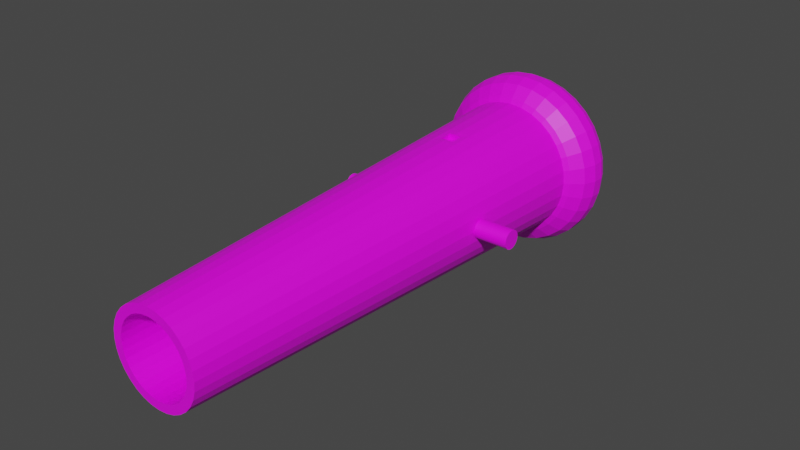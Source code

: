 # Source: Cannon.blend  (saved by Blender 3.6.11; exported with 4.5.12 LTS)
import bpy
from mathutils import Matrix  # noqa: F401  (used for matrix-valued properties, if any)

bpy.ops.wm.read_factory_settings(use_empty=True)
scene = bpy.context.scene
scene.name = 'Scene'

# ---- collections
col_collection = bpy.data.collections.new('Collection'); scene.collection.children.link(col_collection)

# ---- images (referenced by path relative to the original .blend; pixels are not part of the script)
import os
ASSET_DIR = os.environ.get("B2B_ASSET_DIR", "")  # directory of the original .blend (textures are referenced by path, not embedded)
HERE = os.path.dirname(os.path.abspath(__file__))  # packed textures are extracted next to this script under _unpacked/

def load_image(name, relpath, width, height, colorspace="sRGB"):
    """Load a texture the original file referenced (path relative to the .blend, or extracted next to this script)."""
    p = next((c for c in (os.path.join(HERE, relpath), os.path.join(ASSET_DIR, relpath)) if relpath and os.path.exists(c)), "")
    if p:
        img = bpy.data.images.load(p, check_existing=True)
        img.name = name
    else:  # same state as the original file: an image datablock whose file is absent (Cycles renders it pink)
        img = bpy.data.images.new(name, width, height)
        img.source = "FILE"
        img.filepath = "//" + (relpath or name)
    img.colorspace_settings.name = colorspace
    return img
img_cylinder_005_base_color = load_image('Cylinder.005 Base Color', 'CannonTexture.png', 1024, 1024, 'sRGB')

# ---- materials (node trees are filled in below, after node groups)
mat_material = bpy.data.materials.new('Material')
mat_material.use_transparent_shadow = False

# ---- material node trees
mat_material.use_nodes = True; mat_material.node_tree.nodes.clear()
_N = mat_material.node_tree.nodes; _L = mat_material.node_tree.links
n0 = _N.new('ShaderNodeBsdfPrincipled'); n0.name = 'Principled BSDF'; n0.location = (10, 300)
n0.distribution = 'GGX'
n0.subsurface_method = 'RANDOM_WALK_SKIN'
n0.inputs[3].default_value = 1.45
n0.inputs[27].default_value = (0.0, 0.0, 0.0, 1.0)
n0.inputs[28].default_value = 1.0
n1 = _N.new('ShaderNodeOutputMaterial'); n1.name = 'Material Output'; n1.location = (300, 300)
n2 = _N.new('ShaderNodeTexImage'); n2.name = 'Image Texture'; n2.location = (-280, 280)
n2.image = img_cylinder_005_base_color
_L.new(n0.outputs[0], n1.inputs[0])
_L.new(n2.outputs[0], n0.inputs[0])
n1.is_active_output = True

# ---- world
world_world = bpy.data.worlds.new('World'); scene.world = world_world
world_world.use_nodes = True; world_world.node_tree.nodes.clear()
_N = world_world.node_tree.nodes; _L = world_world.node_tree.links
n0 = _N.new('ShaderNodeOutputWorld'); n0.name = 'World Output'; n0.location = (300, 300)
n1 = _N.new('ShaderNodeBackground'); n1.name = 'Background'; n1.location = (10, 300)
n1.inputs[0].default_value = (0.05088, 0.05088, 0.05088, 1.0)
_L.new(n1.outputs[0], n0.inputs[0])
n0.is_active_output = True
world_world.color = (0.05088, 0.05088, 0.05088)
world_world.use_sun_shadow = False
world_world.sun_shadow_jitter_overblur = 0.0

# ---- meshes
me_cylinder_005 = bpy.data.meshes.new('Cylinder.005')
me_cylinder_005.from_pydata([(-5.113e-05, 1.161, -1.799), (-5.113e-05, 0.7904, 6.048), (0.2263, 1.138, -1.799), (0.1541, 0.7752, 6.048), (0.444, 1.072, -1.799), (0.3023, 0.7302, 6.048), (0.6446, 0.9651, -1.799), (0.4389, 0.6572, 6.048), (0.8205, 0.8208, -1.799), (0.5586, 0.5589, 6.048), (0.9648, 0.645, -1.799), (0.6569, 0.4392, 6.048), (1.072, 0.4443, -1.799), (0.7299, 0.3026, 6.048), (1.138, 0.2267, -1.799), (0.7749, 0.1544, 6.048), (1.16, 0.0002666, -1.799), (0.79, 0.0002669, 6.048), (1.138, -0.2261, -1.799), (0.7749, -0.1539, 6.048), (1.072, -0.4438, -1.799), (0.7299, -0.3021, 6.048), (0.9648, -0.6444, -1.799), (0.6569, -0.4387, 6.048), (0.8205, -0.8203, -1.799), (0.5586, -0.5584, 6.048), (0.6446, -0.9646, -1.799), (0.4389, -0.6567, 6.048), (0.444, -1.072, -1.799), (0.3023, -0.7297, 6.048), (0.2263, -1.138, -1.799), (0.1541, -0.7746, 6.048), (-5.113e-05, -1.16, -1.799), (-5.113e-05, -0.7898, 6.048), (-0.2264, -1.138, -1.799), (-0.1542, -0.7746, 6.048), (-0.4441, -1.072, -1.799), (-0.3024, -0.7297, 6.048), (-0.6447, -0.9646, -1.799), (-0.439, -0.6567, 6.048), (-0.8206, -0.8203, -1.799), (-0.5587, -0.5584, 6.048), (-0.9649, -0.6444, -1.799), (-0.657, -0.4387, 6.048), (-1.072, -0.4438, -1.799), (-0.73, -0.3021, 6.048), (-1.138, -0.2261, -1.799), (-0.775, -0.1539, 6.048), (-1.16, 0.0002666, -1.799), (-0.7901, 0.0002669, 6.048), (-1.138, 0.2267, -1.799), (-0.775, 0.1544, 6.048), (-1.072, 0.4443, -1.799), (-0.73, 0.3026, 6.048), (-0.9649, 0.645, -1.799), (-0.657, 0.4392, 6.048), (-0.8206, 0.8208, -1.799), (-0.5587, 0.5589, 6.048), (-0.6447, 0.9651, -1.799), (-0.439, 0.6572, 6.048), (-0.4441, 1.072, -1.799), (-0.3024, 0.7302, 6.048), (-0.2264, 1.138, -1.799), (-0.1542, 0.7752, 6.048), (-5.114e-05, 1.249, -1.848), (0.2436, 1.225, -1.848), (0.478, 1.154, -1.848), (0.6939, 1.039, -1.848), (0.8832, 0.8835, -1.848), (1.039, 0.6942, -1.848), (1.154, 0.4783, -1.848), (1.225, 0.244, -1.848), (1.249, 0.0002666, -1.848), (1.225, -0.2434, -1.848), (1.154, -0.4777, -1.848), (1.039, -0.6937, -1.848), (0.8832, -0.883, -1.848), (0.6939, -1.038, -1.848), (0.478, -1.154, -1.848), (0.2436, -1.225, -1.848), (-5.114e-05, -1.249, -1.848), (-0.2437, -1.225, -1.848), (-0.4781, -1.154, -1.848), (-0.694, -1.038, -1.848), (-0.8833, -0.883, -1.848), (-1.039, -0.6937, -1.848), (-1.154, -0.4777, -1.848), (-1.225, -0.2434, -1.848), (-1.249, 0.0002666, -1.848), (-1.225, 0.244, -1.848), (-1.154, 0.4783, -1.848), (-1.039, 0.6942, -1.848), (-0.8833, 0.8835, -1.848), (-0.694, 1.039, -1.848), (-0.4781, 1.154, -1.848), (-0.2437, 1.225, -1.848), (-5.113e-05, 1.442, -2.012), (0.2812, 1.414, -2.012), (0.5517, 1.332, -2.012), (0.801, 1.199, -2.012), (1.019, 1.02, -2.012), (1.199, 0.8013, -2.012), (1.332, 0.552, -2.012), (1.414, 0.2815, -2.012), (1.442, 0.0002666, -2.012), (1.414, -0.281, -2.012), (1.332, -0.5515, -2.012), (1.199, -0.8007, -2.012), (1.019, -1.019, -2.012), (0.801, -1.199, -2.012), (0.5517, -1.332, -2.012), (0.2812, -1.414, -2.012), (-5.113e-05, -1.442, -2.012), (-0.2813, -1.414, -2.012), (-0.5518, -1.332, -2.012), (-0.8011, -1.199, -2.012), (-1.02, -1.019, -2.012), (-1.199, -0.8007, -2.012), (-1.332, -0.5515, -2.012), (-1.414, -0.281, -2.012), (-1.442, 0.0002666, -2.012), (-1.414, 0.2815, -2.012), (-1.332, 0.552, -2.012), (-1.199, 0.8013, -2.012), (-1.02, 1.02, -2.012), (-0.8011, 1.199, -2.012), (-0.5518, 1.332, -2.012), (-0.2813, 1.414, -2.012), (-5.119e-05, 1.528, -2.216), (0.2979, 1.498, -2.216), (0.5844, 1.411, -2.216), (0.8485, 1.27, -2.216), (1.08, 1.08, -2.216), (1.27, 0.8488, -2.216), (1.411, 0.5847, -2.216), (1.498, 0.2982, -2.216), (1.527, 0.0002666, -2.216), (1.498, -0.2977, -2.216), (1.411, -0.5842, -2.216), (1.27, -0.8482, -2.216), (1.08, -1.08, -2.216), (0.8485, -1.27, -2.216), (0.5844, -1.411, -2.216), (0.2979, -1.498, -2.216), (-5.119e-05, -1.527, -2.216), (-0.298, -1.498, -2.216), (-0.5845, -1.411, -2.216), (-0.8486, -1.27, -2.216), (-1.08, -1.08, -2.216), (-1.27, -0.8482, -2.216), (-1.411, -0.5842, -2.216), (-1.498, -0.2977, -2.216), (-1.527, 0.0002666, -2.216), (-1.498, 0.2982, -2.216), (-1.411, 0.5847, -2.216), (-1.27, 0.8488, -2.216), (-1.08, 1.08, -2.216), (-0.8486, 1.27, -2.216), (-0.5845, 1.411, -2.216), (-0.298, 1.498, -2.216), (-5.117e-05, 1.528, -2.418), (0.2979, 1.498, -2.418), (0.5844, 1.411, -2.418), (0.8485, 1.27, -2.418), (1.08, 1.08, -2.418), (1.27, 0.8488, -2.418), (1.411, 0.5847, -2.418), (1.498, 0.2982, -2.418), (1.527, 0.0002666, -2.418), (1.498, -0.2977, -2.418), (1.411, -0.5842, -2.418), (1.27, -0.8482, -2.418), (1.08, -1.08, -2.418), (0.8485, -1.27, -2.418), (0.5844, -1.411, -2.418), (0.2979, -1.498, -2.418), (-5.117e-05, -1.527, -2.418), (-0.298, -1.498, -2.418), (-0.5845, -1.411, -2.418), (-0.8486, -1.27, -2.418), (-1.08, -1.08, -2.418), (-1.27, -0.8482, -2.418), (-1.411, -0.5842, -2.418), (-1.498, -0.2977, -2.418), (-1.527, 0.0002666, -2.418), (-1.498, 0.2982, -2.418), (-1.411, 0.5847, -2.418), (-1.27, 0.8488, -2.418), (-1.08, 1.08, -2.418), (-0.8486, 1.27, -2.418), (-0.5845, 1.411, -2.418), (-0.298, 1.498, -2.418), (-5.117e-05, 1.457, -2.585), (0.2841, 1.429, -2.585), (0.5573, 1.346, -2.585), (0.8091, 1.211, -2.585), (1.03, 1.03, -2.585), (1.211, 0.8094, -2.585), (1.345, 0.5576, -2.585), (1.428, 0.2844, -2.585), (1.456, 0.0002666, -2.585), (1.428, -0.2839, -2.585), (1.345, -0.5571, -2.585), (1.211, -0.8088, -2.585), (1.03, -1.03, -2.585), (0.8091, -1.211, -2.585), (0.5573, -1.345, -2.585), (0.2841, -1.428, -2.585), (-5.117e-05, -1.456, -2.585), (-0.2842, -1.428, -2.585), (-0.5574, -1.345, -2.585), (-0.8092, -1.211, -2.585), (-1.03, -1.03, -2.585), (-1.211, -0.8088, -2.585), (-1.346, -0.5571, -2.585), (-1.428, -0.2839, -2.585), (-1.456, 0.0002666, -2.585), (-1.428, 0.2844, -2.585), (-1.346, 0.5576, -2.585), (-1.211, 0.8094, -2.585), (-1.03, 1.03, -2.585), (-0.8092, 1.211, -2.585), (-0.5574, 1.346, -2.585), (-0.2842, 1.429, -2.585), (-5.118e-05, 1.261, -2.768), (0.246, 1.237, -2.768), (0.4826, 1.165, -2.768), (0.7006, 1.049, -2.768), (0.8918, 0.8921, -2.768), (1.049, 0.701, -2.768), (1.165, 0.4829, -2.768), (1.237, 0.2463, -2.768), (1.261, 0.0002666, -2.768), (1.237, -0.2458, -2.768), (1.165, -0.4824, -2.768), (1.049, -0.7004, -2.768), (0.8918, -0.8916, -2.768), (0.7006, -1.048, -2.768), (0.4826, -1.165, -2.768), (0.246, -1.237, -2.768), (-5.118e-05, -1.261, -2.768), (-0.2461, -1.237, -2.768), (-0.4827, -1.165, -2.768), (-0.7007, -1.048, -2.768), (-0.8919, -0.8916, -2.768), (-1.049, -0.7004, -2.768), (-1.165, -0.4824, -2.768), (-1.237, -0.2458, -2.768), (-1.261, 0.0002666, -2.768), (-1.237, 0.2463, -2.768), (-1.165, 0.4829, -2.768), (-1.049, 0.701, -2.768), (-0.8919, 0.8921, -2.768), (-0.7007, 1.049, -2.768), (-0.4827, 1.165, -2.768), (-0.2461, 1.237, -2.768), (-5.13e-05, 0.5908, -3.114), (0.1152, 0.5795, -3.114), (0.2259, 0.5459, -3.114), (0.3281, 0.4913, -3.114), (0.4175, 0.4179, -3.114), (0.491, 0.3284, -3.114), (0.5456, 0.2263, -3.114), (0.5792, 0.1155, -3.114), (0.5905, 0.0002666, -3.114), (0.5792, -0.1149, -3.114), (0.5456, -0.2257, -3.114), (0.491, -0.3278, -3.114), (0.4175, -0.4173, -3.114), (0.3281, -0.4908, -3.114), (0.2259, -0.5453, -3.114), (0.1152, -0.579, -3.114), (-5.13e-05, -0.5903, -3.114), (-0.1153, -0.579, -3.114), (-0.2261, -0.5453, -3.114), (-0.3282, -0.4908, -3.114), (-0.4176, -0.4173, -3.114), (-0.4911, -0.3278, -3.114), (-0.5457, -0.2257, -3.114), (-0.5793, -0.1149, -3.114), (-0.5906, 0.0002666, -3.114), (-0.5793, 0.1155, -3.114), (-0.5457, 0.2263, -3.114), (-0.4911, 0.3284, -3.114), (-0.4176, 0.4179, -3.114), (-0.3282, 0.4913, -3.114), (-0.2261, 0.5459, -3.114), (-0.1153, 0.5795, -3.114), (-5.134e-05, 0.3039, -3.296), (0.05918, 0.2981, -3.296), (0.1161, 0.2808, -3.296), (0.1686, 0.2527, -3.296), (0.2146, 0.215, -3.296), (0.2524, 0.169, -3.296), (0.2805, 0.1165, -3.296), (0.2977, 0.0595, -3.296), (0.3036, 0.0002666, -3.296), (0.2977, -0.05897, -3.296), (0.2805, -0.1159, -3.296), (0.2524, -0.1684, -3.296), (0.2146, -0.2144, -3.296), (0.1686, -0.2522, -3.296), (0.1161, -0.2802, -3.296), (0.05918, -0.2975, -3.296), (-5.134e-05, -0.3034, -3.296), (-0.05929, -0.2975, -3.296), (-0.1162, -0.2802, -3.296), (-0.1687, -0.2522, -3.296), (-0.2147, -0.2144, -3.296), (-0.2525, -0.1684, -3.296), (-0.2806, -0.1159, -3.296), (-0.2978, -0.05897, -3.296), (-0.3037, 0.0002666, -3.296), (-0.2978, 0.0595, -3.296), (-0.2806, 0.1165, -3.296), (-0.2525, 0.169, -3.296), (-0.2147, 0.215, -3.296), (-0.1687, 0.2527, -3.296), (-0.1162, 0.2808, -3.296), (-0.05929, 0.2981, -3.296), (-5.136e-05, 0.1817, -3.398), (0.03534, 0.1782, -3.398), (0.06936, 0.1678, -3.398), (0.1007, 0.1511, -3.398), (0.1282, 0.1285, -3.398), (0.1508, 0.101, -3.398), (0.1675, 0.06968, -3.398), (0.1778, 0.03565, -3.398), (0.1813, 0.0002666, -3.398), (0.1778, -0.03512, -3.398), (0.1675, -0.06915, -3.398), (0.1508, -0.1005, -3.398), (0.1282, -0.128, -3.398), (0.1007, -0.1505, -3.398), (0.06936, -0.1673, -3.398), (0.03534, -0.1776, -3.398), (-5.136e-05, -0.1811, -3.398), (-0.03544, -0.1776, -3.398), (-0.06946, -0.1673, -3.398), (-0.1008, -0.1505, -3.398), (-0.1283, -0.128, -3.398), (-0.1509, -0.1005, -3.398), (-0.1676, -0.06915, -3.398), (-0.178, -0.03512, -3.398), (-0.1814, 0.0002666, -3.398), (-0.178, 0.03565, -3.398), (-0.1676, 0.06968, -3.398), (-0.1509, 0.101, -3.398), (-0.1283, 0.1285, -3.398), (-0.1008, 0.1511, -3.398), (-0.06946, 0.1678, -3.398), (-0.03544, 0.1782, -3.398), (-5.132e-05, 0.1817, -3.515), (0.03534, 0.1782, -3.515), (0.06936, 0.1678, -3.515), (0.1007, 0.1511, -3.515), (0.1282, 0.1285, -3.515), (0.1508, 0.101, -3.515), (0.1675, 0.06968, -3.515), (0.1778, 0.03565, -3.515), (0.1813, 0.0002666, -3.515), (0.1778, -0.03512, -3.515), (0.1675, -0.06915, -3.515), (0.1508, -0.1005, -3.515), (0.1282, -0.128, -3.515), (0.1007, -0.1505, -3.515), (0.06936, -0.1673, -3.515), (0.03534, -0.1776, -3.515), (-5.132e-05, -0.1811, -3.515), (-0.03544, -0.1776, -3.515), (-0.06946, -0.1673, -3.515), (-0.1008, -0.1505, -3.515), (-0.1283, -0.128, -3.515), (-0.1509, -0.1005, -3.515), (-0.1676, -0.06915, -3.515), (-0.178, -0.03512, -3.515), (-0.1814, 0.0002666, -3.515), (-0.178, 0.03565, -3.515), (-0.1676, 0.06968, -3.515), (-0.1509, 0.101, -3.515), (-0.1283, 0.1285, -3.515), (-0.1008, 0.1511, -3.515), (-0.06946, 0.1678, -3.515), (-0.03544, 0.1782, -3.515), (-5.13e-05, 0.2089, -3.565), (0.04065, 0.2049, -3.565), (0.07979, 0.193, -3.565), (0.1159, 0.1737, -3.565), (0.1475, 0.1478, -3.565), (0.1734, 0.1162, -3.565), (0.1927, 0.08011, -3.565), (0.2046, 0.04097, -3.565), (0.2086, 0.0002666, -3.565), (0.2046, -0.04044, -3.565), (0.1927, -0.07958, -3.565), (0.1734, -0.1156, -3.565), (0.1475, -0.1473, -3.565), (0.1159, -0.1732, -3.565), (0.07979, -0.1925, -3.565), (0.04065, -0.2044, -3.565), (-5.13e-05, -0.2084, -3.565), (-0.04075, -0.2044, -3.565), (-0.07989, -0.1925, -3.565), (-0.116, -0.1732, -3.565), (-0.1476, -0.1473, -3.565), (-0.1735, -0.1156, -3.565), (-0.1928, -0.07958, -3.565), (-0.2047, -0.04044, -3.565), (-0.2087, 0.0002666, -3.565), (-0.2047, 0.04097, -3.565), (-0.1928, 0.08011, -3.565), (-0.1735, 0.1162, -3.565), (-0.1476, 0.1478, -3.565), (-0.116, 0.1737, -3.565), (-0.07989, 0.193, -3.565), (-0.04075, 0.2049, -3.565), (-5.128e-05, 0.2389, -3.599), (0.04651, 0.2343, -3.599), (0.09128, 0.2208, -3.599), (0.1325, 0.1987, -3.599), (0.1687, 0.169, -3.599), (0.1984, 0.1329, -3.599), (0.2204, 0.0916, -3.599), (0.234, 0.04683, -3.599), (0.2386, 0.0002666, -3.599), (0.234, -0.04629, -3.599), (0.2204, -0.09107, -3.599), (0.1984, -0.1323, -3.599), (0.1687, -0.1685, -3.599), (0.1325, -0.1982, -3.599), (0.09128, -0.2202, -3.599), (0.04651, -0.2338, -3.599), (-5.128e-05, -0.2384, -3.599), (-0.04661, -0.2338, -3.599), (-0.09138, -0.2202, -3.599), (-0.1326, -0.1982, -3.599), (-0.1688, -0.1685, -3.599), (-0.1985, -0.1323, -3.599), (-0.2205, -0.09107, -3.599), (-0.2341, -0.04629, -3.599), (-0.2387, 0.0002666, -3.599), (-0.2341, 0.04683, -3.599), (-0.2205, 0.0916, -3.599), (-0.1985, 0.1329, -3.599), (-0.1688, 0.169, -3.599), (-0.1326, 0.1987, -3.599), (-0.09138, 0.2208, -3.599), (-0.04661, 0.2343, -3.599), (-5.128e-05, 0.2389, -3.65), (0.04651, 0.2343, -3.65), (0.09128, 0.2208, -3.65), (0.1325, 0.1987, -3.65), (0.1687, 0.169, -3.65), (0.1984, 0.1329, -3.65), (0.2204, 0.0916, -3.65), (0.234, 0.04683, -3.65), (0.2386, 0.0002666, -3.65), (0.234, -0.04629, -3.65), (0.2204, -0.09107, -3.65), (0.1984, -0.1323, -3.65), (0.1687, -0.1685, -3.65), (0.1325, -0.1982, -3.65), (0.09128, -0.2202, -3.65), (0.04651, -0.2338, -3.65), (-5.128e-05, -0.2384, -3.65), (-0.04661, -0.2338, -3.65), (-0.09138, -0.2202, -3.65), (-0.1326, -0.1982, -3.65), (-0.1688, -0.1685, -3.65), (-0.1985, -0.1323, -3.65), (-0.2205, -0.09107, -3.65), (-0.2341, -0.04629, -3.65), (-0.2387, 0.0002666, -3.65), (-0.2341, 0.04683, -3.65), (-0.2205, 0.0916, -3.65), (-0.1985, 0.1329, -3.65), (-0.1688, 0.169, -3.65), (-0.1326, 0.1987, -3.65), (-0.09138, 0.2208, -3.65), (-0.04661, 0.2343, -3.65), (-5.126e-05, 0.1573, -3.684), (0.03059, 0.1543, -3.684), (0.06005, 0.1454, -3.684), (0.08721, 0.1309, -3.684), (0.111, 0.1113, -3.684), (0.1305, 0.08752, -3.684), (0.1451, 0.06037, -3.684), (0.154, 0.03091, -3.684), (0.157, 0.0002666, -3.684), (0.154, -0.03037, -3.684), (0.1451, -0.05984, -3.684), (0.1305, -0.08699, -3.684), (0.111, -0.1108, -3.684), (0.08721, -0.1303, -3.684), (0.06005, -0.1448, -3.684), (0.03059, -0.1538, -3.684), (-5.126e-05, -0.1568, -3.684), (-0.03069, -0.1538, -3.684), (-0.06015, -0.1448, -3.684), (-0.08731, -0.1303, -3.684), (-0.1111, -0.1108, -3.684), (-0.1306, -0.08699, -3.684), (-0.1452, -0.05984, -3.684), (-0.1541, -0.03037, -3.684), (-0.1571, 0.0002666, -3.684), (-0.1541, 0.03091, -3.684), (-0.1452, 0.06037, -3.684), (-0.1306, 0.08752, -3.684), (-0.1111, 0.1113, -3.684), (-0.08731, 0.1309, -3.684), (-0.06015, 0.1454, -3.684), (-0.03069, 0.1543, -3.684), (-5.127e-05, 0.0966, -3.701), (0.01874, 0.09475, -3.701), (0.03681, 0.08927, -3.701), (0.05347, 0.08036, -3.701), (0.06807, 0.06838, -3.701), (0.08005, 0.05379, -3.701), (0.08895, 0.03713, -3.701), (0.09443, 0.01906, -3.701), (0.09628, 0.0002666, -3.701), (0.09443, -0.01853, -3.701), (0.08895, -0.0366, -3.701), (0.08005, -0.05325, -3.701), (0.06807, -0.06785, -3.701), (0.05347, -0.07983, -3.701), (0.03681, -0.08873, -3.701), (0.01874, -0.09421, -3.701), (-5.127e-05, -0.09607, -3.701), (-0.01884, -0.09421, -3.701), (-0.03692, -0.08873, -3.701), (-0.05357, -0.07983, -3.701), (-0.06817, -0.06785, -3.701), (-0.08015, -0.05325, -3.701), (-0.08905, -0.0366, -3.701), (-0.09453, -0.01853, -3.701), (-0.09638, 0.0002666, -3.701), (-0.09453, 0.01906, -3.701), (-0.08905, 0.03713, -3.701), (-0.08015, 0.05379, -3.701), (-0.06817, 0.06838, -3.701), (-0.05357, 0.08036, -3.701), (-0.03692, 0.08927, -3.701), (-0.01884, 0.09475, -3.701), (-5.128e-05, 0.05171, -3.735), (0.009984, 0.05072, -3.735), (0.01963, 0.04779, -3.735), (0.02853, 0.04304, -3.735), (0.03632, 0.03664, -3.735), (0.04272, 0.02885, -3.735), (0.04747, 0.01995, -3.735), (0.0504, 0.0103, -3.735), (0.05139, 0.0002666, -3.735), (0.0504, -0.009769, -3.735), (0.04747, -0.01942, -3.735), (0.04272, -0.02831, -3.735), (0.03632, -0.03611, -3.735), (0.02853, -0.04251, -3.735), (0.01963, -0.04726, -3.735), (0.009984, -0.05019, -3.735), (-5.128e-05, -0.05117, -3.735), (-0.01009, -0.05019, -3.735), (-0.01974, -0.04726, -3.735), (-0.02863, -0.04251, -3.735), (-0.03643, -0.03611, -3.735), (-0.04282, -0.02831, -3.735), (-0.04758, -0.01942, -3.735), (-0.0505, -0.009769, -3.735), (-0.05149, 0.0002666, -3.735), (-0.0505, 0.0103, -3.735), (-0.04758, 0.01995, -3.735), (-0.04282, 0.02885, -3.735), (-0.03643, 0.03664, -3.735), (-0.02863, 0.04304, -3.735), (-0.01974, 0.04779, -3.735), (-0.01009, 0.05072, -3.735), (0.1251, 0.6294, 6.048), (-5.113e-05, 0.6417, 6.048), (0.2454, 0.5929, 6.048), (0.3563, 0.5336, 6.048), (0.4535, 0.4539, 6.048), (0.5333, 0.3566, 6.048), (0.5926, 0.2457, 6.048), (0.6291, 0.1254, 6.048), (0.6414, 0.0002669, 6.048), (0.6291, -0.1249, 6.048), (0.5926, -0.2452, 6.048), (0.5333, -0.3561, 6.048), (0.4535, -0.4533, 6.048), (0.3563, -0.5331, 6.048), (0.2454, -0.5924, 6.048), (0.1251, -0.6289, 6.048), (-5.113e-05, -0.6412, 6.048), (-0.1252, -0.6289, 6.048), (-0.2455, -0.5924, 6.048), (-0.3564, -0.5331, 6.048), (-0.4536, -0.4533, 6.048), (-0.5334, -0.3561, 6.048), (-0.5927, -0.2452, 6.048), (-0.6292, -0.1249, 6.048), (-0.6415, 0.0002669, 6.048), (-0.6292, 0.1254, 6.048), (-0.5927, 0.2457, 6.048), (-0.5334, 0.3566, 6.048), (-0.4536, 0.4539, 6.048), (-0.3564, 0.5336, 6.048), (-0.2455, 0.5929, 6.048), (-0.1252, 0.6294, 6.048), (0.1251, 0.6294, -2.013), (-5.11e-05, 0.6417, -2.013), (0.2454, 0.5929, -2.013), (0.3563, 0.5336, -2.013), (0.4535, 0.4539, -2.013), (0.5333, 0.3566, -2.013), (0.5926, 0.2457, -2.013), (0.6291, 0.1254, -2.013), (0.6414, 0.0002665, -2.013), (0.6291, -0.1249, -2.013), (0.5926, -0.2452, -2.013), (0.5333, -0.3561, -2.013), (0.4535, -0.4533, -2.013), (0.3563, -0.5331, -2.013), (0.2454, -0.5924, -2.013), (0.1251, -0.6289, -2.013), (-5.11e-05, -0.6412, -2.013), (-0.1252, -0.6289, -2.013), (-0.2455, -0.5924, -2.013), (-0.3564, -0.5331, -2.013), (-0.4536, -0.4533, -2.013), (-0.5334, -0.3561, -2.013), (-0.5927, -0.2452, -2.013), (-0.6292, -0.1249, -2.013), (-0.6415, 0.0002665, -2.013), (-0.6292, 0.1254, -2.013), (-0.5927, 0.2457, -2.013), (-0.5334, 0.3566, -2.013), (-0.4536, 0.4539, -2.013), (-0.3564, 0.5336, -2.013), (-0.2455, 0.5929, -2.013), (-0.1252, 0.6294, -2.013), (-5.113e-05, 1.072, 0.07241), (0.2091, 1.052, 0.07241), (0.4102, 0.9907, 0.07241), (0.5956, 0.8917, 0.07241), (0.758, 0.7583, 0.07241), (0.8914, 0.5959, 0.07241), (0.9904, 0.4105, 0.07241), (1.051, 0.2094, 0.07241), (1.072, 0.0002667, 0.07241), (1.051, -0.2089, 0.07241), (0.9904, -0.41, 0.07241), (0.8914, -0.5954, 0.07241), (0.758, -0.7578, 0.07241), (0.5956, -0.8911, 0.07241), (0.4102, -0.9902, 0.07241), (0.2091, -1.051, 0.07241), (-5.113e-05, -1.072, 0.07241), (-0.2092, -1.051, 0.07241), (-0.4103, -0.9902, 0.07241), (-0.5957, -0.8911, 0.07241), (-0.7581, -0.7578, 0.07241), (-0.8915, -0.5954, 0.07241), (-0.9905, -0.41, 0.07241), (-1.052, -0.2089, 0.07241), (-1.072, 0.0002667, 0.07241), (-1.052, 0.2094, 0.07241), (-0.9905, 0.4105, 0.07241), (-0.8915, 0.5959, 0.07241), (-0.7581, 0.7583, 0.07241), (-0.5957, 0.8917, 0.07241), (-0.4103, 0.9907, 0.07241), (-0.2092, 1.052, 0.07241), (0.213, 1.071, -0.3493), (0.4178, 1.009, -0.3493), (0.6066, 0.9082, -0.3493), (0.7721, 0.7724, -0.3493), (0.9079, 0.6069, -0.3493), (1.009, 0.4182, -0.3493), (1.071, 0.2133, -0.3493), (1.092, 0.0002667, -0.3493), (1.071, -0.2128, -0.3493), (1.009, -0.4176, -0.3493), (0.9079, -0.6064, -0.3493), (0.7721, -0.7719, -0.3493), (0.6066, -0.9077, -0.3493), (0.4178, -1.009, -0.3493), (0.213, -1.071, -0.3493), (-5.113e-05, -1.092, -0.3493), (-0.2131, -1.071, -0.3493), (-0.4179, -1.009, -0.3493), (-0.6067, -0.9077, -0.3493), (-0.7722, -0.7719, -0.3493), (-0.908, -0.6064, -0.3493), (-1.009, -0.4176, -0.3493), (-1.071, -0.2128, -0.3493), (-1.092, 0.0002667, -0.3493), (-1.071, 0.2133, -0.3493), (-1.009, 0.4182, -0.3493), (-0.908, 0.6069, -0.3493), (-0.7722, 0.7724, -0.3493), (-0.6067, 0.9082, -0.3493), (-0.4179, 1.009, -0.3493), (-0.2131, 1.071, -0.3493), (-5.113e-05, 1.092, -0.3493), (-5.113e-05, 1.081, -0.253), (-5.113e-05, 1.071, -0.02394), (-0.1136, 1.059, -0.02394), (0.1135, 1.059, -0.02394), (0.1156, 1.07, -0.253), (-0.1158, 1.07, -0.253), (-5.113e-05, 0.9927, -0.253), (-5.113e-05, 0.9818, -0.02394), (-0.1136, 0.9707, -0.02394), (0.1135, 0.9707, -0.02394), (0.1156, 0.9813, -0.253), (-0.1158, 0.9813, -0.253), (-1.62, 0.0002666, 0.2844), (-1.025, 0.0002667, 0.2844), (-1.62, -0.03103, 0.2875), (-1.025, -0.03103, 0.2875), (-1.62, -0.06113, 0.2966), (-1.025, -0.06113, 0.2966), (-1.62, -0.08887, 0.3114), (-1.025, -0.08887, 0.3114), (-1.62, -0.1132, 0.3314), (-1.025, -0.1132, 0.3314), (-1.62, -0.1331, 0.3557), (-1.025, -0.1331, 0.3557), (-1.62, -0.148, 0.3834), (-1.025, -0.148, 0.3834), (-1.62, -0.1571, 0.4135), (-1.025, -0.1571, 0.4135), (-1.62, -0.1602, 0.4448), (-1.025, -0.1602, 0.4448), (-1.62, -0.1571, 0.4761), (-1.025, -0.1571, 0.4761), (-1.62, -0.148, 0.5062), (-1.025, -0.148, 0.5062), (-1.62, -0.1331, 0.534), (-1.025, -0.1331, 0.534), (-1.62, -0.1132, 0.5583), (-1.025, -0.1132, 0.5583), (-1.62, -0.08887, 0.5782), (-1.025, -0.08887, 0.5782), (-1.62, -0.06113, 0.5931), (-1.025, -0.06113, 0.5931), (-1.62, -0.03103, 0.6022), (-1.025, -0.03103, 0.6022), (-1.62, 0.0002666, 0.6053), (-1.025, 0.0002667, 0.6053), (-1.62, 0.03157, 0.6022), (-1.025, 0.03157, 0.6022), (-1.62, 0.06166, 0.5931), (-1.025, 0.06166, 0.5931), (-1.62, 0.0894, 0.5782), (-1.025, 0.0894, 0.5782), (-1.62, 0.1137, 0.5583), (-1.025, 0.1137, 0.5583), (-1.62, 0.1337, 0.534), (-1.025, 0.1337, 0.534), (-1.62, 0.1485, 0.5062), (-1.025, 0.1485, 0.5062), (-1.62, 0.1576, 0.4761), (-1.025, 0.1576, 0.4761), (-1.62, 0.1607, 0.4448), (-1.025, 0.1607, 0.4448), (-1.62, 0.1576, 0.4135), (-1.025, 0.1576, 0.4135), (-1.62, 0.1485, 0.3834), (-1.025, 0.1485, 0.3834), (-1.62, 0.1337, 0.3557), (-1.025, 0.1337, 0.3557), (-1.62, 0.1137, 0.3314), (-1.025, 0.1137, 0.3314), (-1.62, 0.0894, 0.3114), (-1.025, 0.0894, 0.3114), (-1.62, 0.06166, 0.2966), (-1.025, 0.06166, 0.2966), (-1.62, 0.03157, 0.2875), (-1.025, 0.03157, 0.2875), (1.047, 0.0002666, 0.2844), (1.642, 0.0002667, 0.2844), (1.047, -0.03103, 0.2875), (1.642, -0.03103, 0.2875), (1.047, -0.06113, 0.2966), (1.642, -0.06113, 0.2966), (1.047, -0.08887, 0.3114), (1.642, -0.08887, 0.3114), (1.047, -0.1132, 0.3314), (1.642, -0.1132, 0.3314), (1.047, -0.1331, 0.3557), (1.642, -0.1331, 0.3557), (1.047, -0.148, 0.3834), (1.642, -0.148, 0.3834), (1.047, -0.1571, 0.4135), (1.642, -0.1571, 0.4135), (1.047, -0.1602, 0.4448), (1.642, -0.1602, 0.4448), (1.047, -0.1571, 0.4761), (1.642, -0.1571, 0.4761), (1.047, -0.148, 0.5062), (1.642, -0.148, 0.5062), (1.047, -0.1331, 0.534), (1.642, -0.1331, 0.534), (1.047, -0.1132, 0.5583), (1.642, -0.1132, 0.5583), (1.047, -0.08887, 0.5782), (1.642, -0.08887, 0.5782), (1.047, -0.06113, 0.5931), (1.642, -0.06113, 0.5931), (1.047, -0.03103, 0.6022), (1.642, -0.03103, 0.6022), (1.047, 0.0002666, 0.6053), (1.642, 0.0002667, 0.6053), (1.047, 0.03157, 0.6022), (1.642, 0.03157, 0.6022), (1.047, 0.06166, 0.5931), (1.642, 0.06166, 0.5931), (1.047, 0.0894, 0.5782), (1.642, 0.0894, 0.5782), (1.047, 0.1137, 0.5583), (1.642, 0.1137, 0.5583), (1.047, 0.1337, 0.534), (1.642, 0.1337, 0.534), (1.047, 0.1485, 0.5062), (1.642, 0.1485, 0.5062), (1.047, 0.1576, 0.4761), (1.642, 0.1576, 0.4761), (1.047, 0.1607, 0.4448), (1.642, 0.1607, 0.4448), (1.047, 0.1576, 0.4135), (1.642, 0.1576, 0.4135), (1.047, 0.1485, 0.3834), (1.642, 0.1485, 0.3834), (1.047, 0.1337, 0.3557), (1.642, 0.1337, 0.3557), (1.047, 0.1137, 0.3314), (1.642, 0.1137, 0.3314), (1.047, 0.0894, 0.3114), (1.642, 0.0894, 0.3114), (1.047, 0.06166, 0.2966), (1.642, 0.06166, 0.2966), (1.047, 0.03157, 0.2875), (1.642, 0.03157, 0.2875)], [], [(640, 1, 3, 641), (641, 3, 5, 642), (642, 5, 7, 643), (643, 7, 9, 644), (644, 9, 11, 645), (645, 11, 13, 646), (646, 13, 15, 647), (647, 15, 17, 648), (648, 17, 19, 649), (649, 19, 21, 650), (650, 21, 23, 651), (651, 23, 25, 652), (652, 25, 27, 653), (653, 27, 29, 654), (654, 29, 31, 655), (655, 31, 33, 656), (656, 33, 35, 657), (657, 35, 37, 658), (658, 37, 39, 659), (659, 39, 41, 660), (660, 41, 43, 661), (661, 43, 45, 662), (662, 45, 47, 663), (663, 47, 49, 664), (664, 49, 51, 665), (665, 51, 53, 666), (666, 53, 55, 667), (667, 55, 57, 668), (668, 57, 59, 669), (669, 59, 61, 670), (15, 13, 582, 583), (670, 61, 63, 671), (671, 63, 1, 640), (18, 20, 74, 73), (76, 77, 109, 108), (36, 38, 83, 82), (54, 56, 92, 91), (10, 12, 70, 69), (28, 30, 79, 78), (46, 48, 88, 87), (2, 4, 66, 65), (20, 22, 75, 74), (38, 40, 84, 83), (56, 58, 93, 92), (12, 14, 71, 70), (30, 32, 80, 79), (48, 50, 89, 88), (4, 6, 67, 66), (22, 24, 76, 75), (40, 42, 85, 84), (58, 60, 94, 93), (14, 16, 72, 71), (32, 34, 81, 80), (50, 52, 90, 89), (6, 8, 68, 67), (24, 26, 77, 76), (42, 44, 86, 85), (60, 62, 95, 94), (16, 18, 73, 72), (34, 36, 82, 81), (52, 54, 91, 90), (8, 10, 69, 68), (26, 28, 78, 77), (44, 46, 87, 86), (0, 2, 65, 64), (62, 0, 64, 95), (111, 112, 144, 143), (90, 91, 123, 122), (77, 78, 110, 109), (64, 65, 97, 96), (91, 92, 124, 123), (78, 79, 111, 110), (65, 66, 98, 97), (92, 93, 125, 124), (79, 80, 112, 111), (66, 67, 99, 98), (93, 94, 126, 125), (80, 81, 113, 112), (67, 68, 100, 99), (94, 95, 127, 126), (81, 82, 114, 113), (68, 69, 101, 100), (95, 64, 96, 127), (82, 83, 115, 114), (69, 70, 102, 101), (83, 84, 116, 115), (70, 71, 103, 102), (84, 85, 117, 116), (71, 72, 104, 103), (85, 86, 118, 117), (72, 73, 105, 104), (86, 87, 119, 118), (73, 74, 106, 105), (87, 88, 120, 119), (74, 75, 107, 106), (88, 89, 121, 120), (75, 76, 108, 107), (89, 90, 122, 121), (146, 147, 179, 178), (98, 99, 131, 130), (125, 126, 158, 157), (112, 113, 145, 144), (99, 100, 132, 131), (126, 127, 159, 158), (113, 114, 146, 145), (100, 101, 133, 132), (127, 96, 128, 159), (114, 115, 147, 146), (101, 102, 134, 133), (115, 116, 148, 147), (102, 103, 135, 134), (116, 117, 149, 148), (103, 104, 136, 135), (117, 118, 150, 149), (104, 105, 137, 136), (118, 119, 151, 150), (105, 106, 138, 137), (119, 120, 152, 151), (106, 107, 139, 138), (120, 121, 153, 152), (107, 108, 140, 139), (121, 122, 154, 153), (108, 109, 141, 140), (122, 123, 155, 154), (109, 110, 142, 141), (96, 97, 129, 128), (123, 124, 156, 155), (110, 111, 143, 142), (97, 98, 130, 129), (124, 125, 157, 156), (166, 167, 199, 198), (133, 134, 166, 165), (147, 148, 180, 179), (134, 135, 167, 166), (148, 149, 181, 180), (135, 136, 168, 167), (149, 150, 182, 181), (136, 137, 169, 168), (150, 151, 183, 182), (137, 138, 170, 169), (151, 152, 184, 183), (138, 139, 171, 170), (152, 153, 185, 184), (139, 140, 172, 171), (153, 154, 186, 185), (140, 141, 173, 172), (154, 155, 187, 186), (141, 142, 174, 173), (128, 129, 161, 160), (155, 156, 188, 187), (142, 143, 175, 174), (129, 130, 162, 161), (156, 157, 189, 188), (143, 144, 176, 175), (130, 131, 163, 162), (157, 158, 190, 189), (144, 145, 177, 176), (131, 132, 164, 163), (158, 159, 191, 190), (145, 146, 178, 177), (132, 133, 165, 164), (159, 128, 160, 191), (201, 202, 234, 233), (180, 181, 213, 212), (167, 168, 200, 199), (181, 182, 214, 213), (168, 169, 201, 200), (182, 183, 215, 214), (169, 170, 202, 201), (183, 184, 216, 215), (170, 171, 203, 202), (184, 185, 217, 216), (171, 172, 204, 203), (185, 186, 218, 217), (172, 173, 205, 204), (186, 187, 219, 218), (173, 174, 206, 205), (160, 161, 193, 192), (187, 188, 220, 219), (174, 175, 207, 206), (161, 162, 194, 193), (188, 189, 221, 220), (175, 176, 208, 207), (162, 163, 195, 194), (189, 190, 222, 221), (176, 177, 209, 208), (163, 164, 196, 195), (190, 191, 223, 222), (177, 178, 210, 209), (164, 165, 197, 196), (191, 160, 192, 223), (178, 179, 211, 210), (165, 166, 198, 197), (179, 180, 212, 211), (236, 237, 269, 268), (215, 216, 248, 247), (202, 203, 235, 234), (216, 217, 249, 248), (203, 204, 236, 235), (217, 218, 250, 249), (204, 205, 237, 236), (218, 219, 251, 250), (205, 206, 238, 237), (192, 193, 225, 224), (219, 220, 252, 251), (206, 207, 239, 238), (193, 194, 226, 225), (220, 221, 253, 252), (207, 208, 240, 239), (194, 195, 227, 226), (221, 222, 254, 253), (208, 209, 241, 240), (195, 196, 228, 227), (222, 223, 255, 254), (209, 210, 242, 241), (196, 197, 229, 228), (223, 192, 224, 255), (210, 211, 243, 242), (197, 198, 230, 229), (211, 212, 244, 243), (198, 199, 231, 230), (212, 213, 245, 244), (199, 200, 232, 231), (213, 214, 246, 245), (200, 201, 233, 232), (214, 215, 247, 246), (271, 272, 304, 303), (250, 251, 283, 282), (237, 238, 270, 269), (224, 225, 257, 256), (251, 252, 284, 283), (238, 239, 271, 270), (225, 226, 258, 257), (252, 253, 285, 284), (239, 240, 272, 271), (226, 227, 259, 258), (253, 254, 286, 285), (240, 241, 273, 272), (227, 228, 260, 259), (254, 255, 287, 286), (241, 242, 274, 273), (228, 229, 261, 260), (255, 224, 256, 287), (242, 243, 275, 274), (229, 230, 262, 261), (243, 244, 276, 275), (230, 231, 263, 262), (244, 245, 277, 276), (231, 232, 264, 263), (245, 246, 278, 277), (232, 233, 265, 264), (246, 247, 279, 278), (233, 234, 266, 265), (247, 248, 280, 279), (234, 235, 267, 266), (248, 249, 281, 280), (235, 236, 268, 267), (249, 250, 282, 281), (293, 294, 326, 325), (258, 259, 291, 290), (285, 286, 318, 317), (272, 273, 305, 304), (259, 260, 292, 291), (286, 287, 319, 318), (273, 274, 306, 305), (260, 261, 293, 292), (287, 256, 288, 319), (274, 275, 307, 306), (261, 262, 294, 293), (275, 276, 308, 307), (262, 263, 295, 294), (276, 277, 309, 308), (263, 264, 296, 295), (277, 278, 310, 309), (264, 265, 297, 296), (278, 279, 311, 310), (265, 266, 298, 297), (279, 280, 312, 311), (266, 267, 299, 298), (280, 281, 313, 312), (267, 268, 300, 299), (281, 282, 314, 313), (268, 269, 301, 300), (282, 283, 315, 314), (269, 270, 302, 301), (256, 257, 289, 288), (283, 284, 316, 315), (270, 271, 303, 302), (257, 258, 290, 289), (284, 285, 317, 316), (328, 329, 361, 360), (307, 308, 340, 339), (294, 295, 327, 326), (308, 309, 341, 340), (295, 296, 328, 327), (309, 310, 342, 341), (296, 297, 329, 328), (310, 311, 343, 342), (297, 298, 330, 329), (311, 312, 344, 343), (298, 299, 331, 330), (312, 313, 345, 344), (299, 300, 332, 331), (313, 314, 346, 345), (300, 301, 333, 332), (314, 315, 347, 346), (301, 302, 334, 333), (288, 289, 321, 320), (315, 316, 348, 347), (302, 303, 335, 334), (289, 290, 322, 321), (316, 317, 349, 348), (303, 304, 336, 335), (290, 291, 323, 322), (317, 318, 350, 349), (304, 305, 337, 336), (291, 292, 324, 323), (318, 319, 351, 350), (305, 306, 338, 337), (292, 293, 325, 324), (319, 288, 320, 351), (306, 307, 339, 338), (359, 360, 392, 391), (342, 343, 375, 374), (329, 330, 362, 361), (343, 344, 376, 375), (330, 331, 363, 362), (344, 345, 377, 376), (331, 332, 364, 363), (345, 346, 378, 377), (332, 333, 365, 364), (346, 347, 379, 378), (333, 334, 366, 365), (320, 321, 353, 352), (347, 348, 380, 379), (334, 335, 367, 366), (321, 322, 354, 353), (348, 349, 381, 380), (335, 336, 368, 367), (322, 323, 355, 354), (349, 350, 382, 381), (336, 337, 369, 368), (323, 324, 356, 355), (350, 351, 383, 382), (337, 338, 370, 369), (324, 325, 357, 356), (351, 320, 352, 383), (338, 339, 371, 370), (325, 326, 358, 357), (339, 340, 372, 371), (326, 327, 359, 358), (340, 341, 373, 372), (327, 328, 360, 359), (341, 342, 374, 373), (394, 395, 427, 426), (373, 374, 406, 405), (360, 361, 393, 392), (374, 375, 407, 406), (361, 362, 394, 393), (375, 376, 408, 407), (362, 363, 395, 394), (376, 377, 409, 408), (363, 364, 396, 395), (377, 378, 410, 409), (364, 365, 397, 396), (378, 379, 411, 410), (365, 366, 398, 397), (352, 353, 385, 384), (379, 380, 412, 411), (366, 367, 399, 398), (353, 354, 386, 385), (380, 381, 413, 412), (367, 368, 400, 399), (354, 355, 387, 386), (381, 382, 414, 413), (368, 369, 401, 400), (355, 356, 388, 387), (382, 383, 415, 414), (369, 370, 402, 401), (356, 357, 389, 388), (383, 352, 384, 415), (370, 371, 403, 402), (357, 358, 390, 389), (371, 372, 404, 403), (358, 359, 391, 390), (372, 373, 405, 404), (429, 430, 462, 461), (408, 409, 441, 440), (395, 396, 428, 427), (409, 410, 442, 441), (396, 397, 429, 428), (410, 411, 443, 442), (397, 398, 430, 429), (384, 385, 417, 416), (411, 412, 444, 443), (398, 399, 431, 430), (385, 386, 418, 417), (412, 413, 445, 444), (399, 400, 432, 431), (386, 387, 419, 418), (413, 414, 446, 445), (400, 401, 433, 432), (387, 388, 420, 419), (414, 415, 447, 446), (401, 402, 434, 433), (388, 389, 421, 420), (415, 384, 416, 447), (402, 403, 435, 434), (389, 390, 422, 421), (403, 404, 436, 435), (390, 391, 423, 422), (404, 405, 437, 436), (391, 392, 424, 423), (405, 406, 438, 437), (392, 393, 425, 424), (406, 407, 439, 438), (393, 394, 426, 425), (407, 408, 440, 439), (464, 465, 497, 496), (416, 417, 449, 448), (443, 444, 476, 475), (430, 431, 463, 462), (417, 418, 450, 449), (444, 445, 477, 476), (431, 432, 464, 463), (418, 419, 451, 450), (445, 446, 478, 477), (432, 433, 465, 464), (419, 420, 452, 451), (446, 447, 479, 478), (433, 434, 466, 465), (420, 421, 453, 452), (447, 416, 448, 479), (434, 435, 467, 466), (421, 422, 454, 453), (435, 436, 468, 467), (422, 423, 455, 454), (436, 437, 469, 468), (423, 424, 456, 455), (437, 438, 470, 469), (424, 425, 457, 456), (438, 439, 471, 470), (425, 426, 458, 457), (439, 440, 472, 471), (426, 427, 459, 458), (440, 441, 473, 472), (427, 428, 460, 459), (441, 442, 474, 473), (428, 429, 461, 460), (442, 443, 475, 474), (496, 497, 529, 528), (451, 452, 484, 483), (478, 479, 511, 510), (465, 466, 498, 497), (452, 453, 485, 484), (479, 448, 480, 511), (466, 467, 499, 498), (453, 454, 486, 485), (467, 468, 500, 499), (454, 455, 487, 486), (468, 469, 501, 500), (455, 456, 488, 487), (469, 470, 502, 501), (456, 457, 489, 488), (470, 471, 503, 502), (457, 458, 490, 489), (471, 472, 504, 503), (458, 459, 491, 490), (472, 473, 505, 504), (459, 460, 492, 491), (473, 474, 506, 505), (460, 461, 493, 492), (474, 475, 507, 506), (461, 462, 494, 493), (448, 449, 481, 480), (475, 476, 508, 507), (462, 463, 495, 494), (449, 450, 482, 481), (476, 477, 509, 508), (463, 464, 496, 495), (450, 451, 483, 482), (477, 478, 510, 509), (531, 532, 564, 563), (483, 484, 516, 515), (510, 511, 543, 542), (497, 498, 530, 529), (484, 485, 517, 516), (511, 480, 512, 543), (498, 499, 531, 530), (485, 486, 518, 517), (499, 500, 532, 531), (486, 487, 519, 518), (500, 501, 533, 532), (487, 488, 520, 519), (501, 502, 534, 533), (488, 489, 521, 520), (502, 503, 535, 534), (489, 490, 522, 521), (503, 504, 536, 535), (490, 491, 523, 522), (504, 505, 537, 536), (491, 492, 524, 523), (505, 506, 538, 537), (492, 493, 525, 524), (506, 507, 539, 538), (493, 494, 526, 525), (480, 481, 513, 512), (507, 508, 540, 539), (494, 495, 527, 526), (481, 482, 514, 513), (508, 509, 541, 540), (495, 496, 528, 527), (482, 483, 515, 514), (509, 510, 542, 541), (544, 545, 546, 547, 548, 549, 550, 551, 552, 553, 554, 555, 556, 557, 558, 559, 560, 561, 562, 563, 564, 565, 566, 567, 568, 569, 570, 571, 572, 573, 574, 575), (518, 519, 551, 550), (532, 533, 565, 564), (519, 520, 552, 551), (533, 534, 566, 565), (520, 521, 553, 552), (534, 535, 567, 566), (521, 522, 554, 553), (535, 536, 568, 567), (522, 523, 555, 554), (536, 537, 569, 568), (523, 524, 556, 555), (537, 538, 570, 569), (524, 525, 557, 556), (538, 539, 571, 570), (525, 526, 558, 557), (512, 513, 545, 544), (539, 540, 572, 571), (526, 527, 559, 558), (513, 514, 546, 545), (540, 541, 573, 572), (527, 528, 560, 559), (514, 515, 547, 546), (541, 542, 574, 573), (528, 529, 561, 560), (515, 516, 548, 547), (542, 543, 575, 574), (529, 530, 562, 561), (516, 517, 549, 548), (543, 512, 544, 575), (530, 531, 563, 562), (517, 518, 550, 549), (602, 601, 633, 634), (33, 31, 591, 592), (51, 49, 600, 601), (7, 5, 578, 579), (25, 23, 587, 588), (43, 41, 596, 597), (61, 59, 605, 606), (17, 15, 583, 584), (35, 33, 592, 593), (53, 51, 601, 602), (9, 7, 579, 580), (27, 25, 588, 589), (45, 43, 597, 598), (63, 61, 606, 607), (19, 17, 584, 585), (37, 35, 593, 594), (55, 53, 602, 603), (11, 9, 580, 581), (29, 27, 589, 590), (47, 45, 598, 599), (3, 1, 577, 576), (1, 63, 607, 577), (21, 19, 585, 586), (39, 37, 594, 595), (57, 55, 603, 604), (13, 11, 581, 582), (31, 29, 590, 591), (49, 47, 599, 600), (5, 3, 576, 578), (23, 21, 586, 587), (41, 39, 595, 596), (59, 57, 604, 605), (608, 609, 639, 638, 637, 636, 635, 634, 633, 632, 631, 630, 629, 628, 627, 626, 625, 624, 623, 622, 621, 620, 619, 618, 617, 616, 615, 614, 613, 612, 611, 610), (589, 588, 620, 621), (603, 602, 634, 635), (590, 589, 621, 622), (576, 577, 609, 608), (604, 603, 635, 636), (591, 590, 622, 623), (578, 576, 608, 610), (605, 604, 636, 637), (592, 591, 623, 624), (579, 578, 610, 611), (606, 605, 637, 638), (593, 592, 624, 625), (580, 579, 611, 612), (607, 606, 638, 639), (594, 593, 625, 626), (581, 580, 612, 613), (577, 607, 639, 609), (595, 594, 626, 627), (582, 581, 613, 614), (596, 595, 627, 628), (583, 582, 614, 615), (597, 596, 628, 629), (584, 583, 615, 616), (598, 597, 629, 630), (585, 584, 616, 617), (599, 598, 630, 631), (586, 585, 617, 618), (600, 599, 631, 632), (587, 586, 618, 619), (601, 600, 632, 633), (588, 587, 619, 620), (702, 671, 706, 709), (701, 670, 671, 702), (700, 669, 670, 701), (699, 668, 669, 700), (698, 667, 668, 699), (697, 666, 667, 698), (696, 665, 666, 697), (695, 664, 665, 696), (694, 663, 664, 695), (693, 662, 663, 694), (692, 661, 662, 693), (691, 660, 661, 692), (690, 659, 660, 691), (689, 658, 659, 690), (688, 657, 658, 689), (687, 656, 657, 688), (686, 655, 656, 687), (685, 654, 655, 686), (684, 653, 654, 685), (683, 652, 653, 684), (682, 651, 652, 683), (681, 650, 651, 682), (680, 649, 650, 681), (679, 648, 649, 680), (678, 647, 648, 679), (677, 646, 647, 678), (676, 645, 646, 677), (675, 644, 645, 676), (674, 643, 644, 675), (673, 642, 643, 674), (672, 641, 642, 673), (703, 702, 709, 704), (0, 703, 672, 2), (2, 672, 673, 4), (4, 673, 674, 6), (6, 674, 675, 8), (8, 675, 676, 10), (10, 676, 677, 12), (12, 677, 678, 14), (14, 678, 679, 16), (16, 679, 680, 18), (18, 680, 681, 20), (20, 681, 682, 22), (22, 682, 683, 24), (24, 683, 684, 26), (26, 684, 685, 28), (28, 685, 686, 30), (30, 686, 687, 32), (32, 687, 688, 34), (34, 688, 689, 36), (36, 689, 690, 38), (38, 690, 691, 40), (40, 691, 692, 42), (42, 692, 693, 44), (44, 693, 694, 46), (46, 694, 695, 48), (48, 695, 696, 50), (50, 696, 697, 52), (52, 697, 698, 54), (54, 698, 699, 56), (56, 699, 700, 58), (58, 700, 701, 60), (60, 701, 702, 62), (62, 702, 703, 0), (709, 706, 712, 715), (704, 709, 715, 710), (641, 672, 708, 707), (671, 640, 705, 706), (672, 703, 704, 708), (640, 641, 707, 705), (715, 712, 711, 710), (710, 711, 713, 714), (705, 707, 713, 711), (708, 704, 710, 714), (707, 708, 714, 713), (706, 705, 711, 712), (716, 717, 719, 718), (718, 719, 721, 720), (720, 721, 723, 722), (722, 723, 725, 724), (724, 725, 727, 726), (726, 727, 729, 728), (728, 729, 731, 730), (730, 731, 733, 732), (732, 733, 735, 734), (734, 735, 737, 736), (736, 737, 739, 738), (738, 739, 741, 740), (740, 741, 743, 742), (742, 743, 745, 744), (744, 745, 747, 746), (746, 747, 749, 748), (748, 749, 751, 750), (750, 751, 753, 752), (752, 753, 755, 754), (754, 755, 757, 756), (756, 757, 759, 758), (758, 759, 761, 760), (760, 761, 763, 762), (762, 763, 765, 764), (764, 765, 767, 766), (766, 767, 769, 768), (768, 769, 771, 770), (770, 771, 773, 772), (772, 773, 775, 774), (774, 775, 777, 776), (719, 717, 779, 777, 775, 773, 771, 769, 767, 765, 763, 761, 759, 757, 755, 753, 751, 749, 747, 745, 743, 741, 739, 737, 735, 733, 731, 729, 727, 725, 723, 721), (776, 777, 779, 778), (778, 779, 717, 716), (716, 718, 720, 722, 724, 726, 728, 730, 732, 734, 736, 738, 740, 742, 744, 746, 748, 750, 752, 754, 756, 758, 760, 762, 764, 766, 768, 770, 772, 774, 776, 778), (780, 781, 783, 782), (782, 783, 785, 784), (784, 785, 787, 786), (786, 787, 789, 788), (788, 789, 791, 790), (790, 791, 793, 792), (792, 793, 795, 794), (794, 795, 797, 796), (796, 797, 799, 798), (798, 799, 801, 800), (800, 801, 803, 802), (802, 803, 805, 804), (804, 805, 807, 806), (806, 807, 809, 808), (808, 809, 811, 810), (810, 811, 813, 812), (812, 813, 815, 814), (814, 815, 817, 816), (816, 817, 819, 818), (818, 819, 821, 820), (820, 821, 823, 822), (822, 823, 825, 824), (824, 825, 827, 826), (826, 827, 829, 828), (828, 829, 831, 830), (830, 831, 833, 832), (832, 833, 835, 834), (834, 835, 837, 836), (836, 837, 839, 838), (838, 839, 841, 840), (783, 781, 843, 841, 839, 837, 835, 833, 831, 829, 827, 825, 823, 821, 819, 817, 815, 813, 811, 809, 807, 805, 803, 801, 799, 797, 795, 793, 791, 789, 787, 785), (840, 841, 843, 842), (842, 843, 781, 780), (780, 782, 784, 786, 788, 790, 792, 794, 796, 798, 800, 802, 804, 806, 808, 810, 812, 814, 816, 818, 820, 822, 824, 826, 828, 830, 832, 834, 836, 838, 840, 842)])
_uv = me_cylinder_005.uv_layers.new(name='UVMap')
_uv.uv.foreach_set('vector', [0.707, 0.5175, 0.7067, 0.0004424, 0.7199, 0.000392, 0.7249, 0.5174, 0.7249, 0.5174, 0.7199, 0.000392, 0.7324, 0.0002426, 0.7419, 0.5172, 0.7419, 0.5172, 0.7324, 0.0002426, 0.7437, -1.417e-08, 0.7573, 0.5169, 0.8174, 0.4924, 0.8289, 0.002143, 0.8412, 0.0007234, 0.8342, 0.4905, 0.8342, 0.4905, 0.8412, 0.0007234, 0.8544, 0.0, 0.852, 0.4895, 0.852, 0.4895, 0.8544, 0.0, 0.8678, 0.0, 0.8701, 0.4895, 0.8701, 0.4895, 0.8678, 0.0, 0.8809, 0.0007234, 0.888, 0.4905, 0.888, 0.4905, 0.8809, 0.0007234, 0.8932, 0.002143, 0.9047, 0.4924, 0.2767, 0.5167, 0.2945, 1.083e-08, 0.3057, 0.0003993, 0.2918, 0.5172, 0.2918, 0.5172, 0.3057, 0.0003993, 0.318, 0.000696, 0.3086, 0.5176, 0.3086, 0.5176, 0.318, 0.000696, 0.3312, 0.0008787, 0.3264, 0.5179, 0.3264, 0.5179, 0.3312, 0.0008787, 0.3445, 0.0009404, 0.3445, 0.518, 0.3445, 0.518, 0.3445, 0.0009404, 0.3577, 0.0008787, 0.3624, 0.5179, 0.3624, 0.5179, 0.3577, 0.0008787, 0.37, 0.000696, 0.3791, 0.5176, 0.3791, 0.5176, 0.37, 0.000696, 0.3812, 0.0003993, 0.3942, 0.5172, 0.3942, 0.5172, 0.3812, 0.0003993, 0.3906, 4.979e-09, 0.4071, 0.5167, 0.5436, 0.5168, 0.5566, 3.025e-08, 0.5678, 0.0002967, 0.5587, 0.5172, 0.5587, 0.5172, 0.5678, 0.0002967, 0.5801, 0.0004794, 0.5755, 0.5175, 0.5755, 0.5175, 0.5801, 0.0004794, 0.5933, 0.0005411, 0.5933, 0.5176, 0.5933, 0.5176, 0.5933, 0.0005411, 0.6067, 0.0004794, 0.6114, 0.5175, 0.6114, 0.5175, 0.6067, 0.0004794, 0.6198, 0.0002967, 0.6292, 0.5172, 0.6292, 0.5172, 0.6198, 0.0002967, 0.6322, 2.872e-08, 0.646, 0.5168, 0.417, 0.5169, 0.4321, 6.888e-05, 0.4434, 0.0003857, 0.4323, 0.5173, 0.4323, 0.5173, 0.4434, 0.0003857, 0.4558, 0.0006002, 0.4492, 0.5176, 0.4492, 0.5176, 0.4558, 0.0006002, 0.469, 0.0007042, 0.467, 0.5177, 0.467, 0.5177, 0.469, 0.0007042, 0.4824, 0.0006935, 0.4852, 0.5177, 0.4852, 0.5177, 0.4824, 0.0006935, 0.4955, 0.0005687, 0.503, 0.5176, 0.503, 0.5176, 0.4955, 0.0005687, 0.5077, 0.0003346, 0.5196, 0.5172, 0.5196, 0.5172, 0.5077, 0.0003346, 0.5187, 2.061e-08, 0.5345, 0.5168, 0.6546, 0.5169, 0.6681, -7.062e-09, 0.6803, 0.0002426, 0.6712, 0.5172, 0.1126, 0.9923, 0.1002, 0.9974, 0.09649, 0.9851, 0.1065, 0.9809, 0.6712, 0.5172, 0.6803, 0.0002426, 0.6933, 0.000392, 0.6889, 0.5174, 0.6889, 0.5174, 0.6933, 0.000392, 0.7067, 0.0004424, 0.707, 0.5175, 0.3853, 0.7041, 0.366, 0.7079, 0.3638, 0.7006, 0.3845, 0.6965, 0.3266, 0.7205, 0.3117, 0.7354, 0.2988, 0.7249, 0.3161, 0.7076, 0.2991, 0.833, 0.3067, 0.8512, 0.2999, 0.8548, 0.2918, 0.8352, 0.4424, 0.8924, 0.4587, 0.8814, 0.4636, 0.8874, 0.446, 0.8991, 0.4587, 0.7264, 0.4424, 0.7155, 0.446, 0.7087, 0.4636, 0.7205, 0.3067, 0.7566, 0.2991, 0.7748, 0.2918, 0.7726, 0.2999, 0.753, 0.366, 0.8999, 0.3853, 0.9037, 0.3845, 0.9113, 0.3638, 0.9072, 0.4949, 0.7941, 0.4911, 0.7748, 0.4984, 0.7726, 0.5025, 0.7933, 0.366, 0.7079, 0.3478, 0.7155, 0.3442, 0.7087, 0.3638, 0.7006, 0.3067, 0.8512, 0.3176, 0.8675, 0.3117, 0.8724, 0.2999, 0.8548, 0.4587, 0.8814, 0.4726, 0.8675, 0.4786, 0.8724, 0.4636, 0.8874, 0.4424, 0.7155, 0.4242, 0.7079, 0.4264, 0.7006, 0.446, 0.7087, 0.2991, 0.7748, 0.2953, 0.7941, 0.2877, 0.7933, 0.2918, 0.7726, 0.3853, 0.9037, 0.4049, 0.9037, 0.4057, 0.9113, 0.3845, 0.9113, 0.4911, 0.7748, 0.4836, 0.7566, 0.4903, 0.753, 0.4984, 0.7726, 0.3478, 0.7155, 0.3315, 0.7264, 0.3266, 0.7205, 0.3442, 0.7087, 0.3176, 0.8675, 0.3315, 0.8814, 0.3266, 0.8874, 0.3117, 0.8724, 0.4726, 0.8675, 0.4836, 0.8512, 0.4903, 0.8548, 0.4786, 0.8724, 0.4242, 0.7079, 0.4049, 0.7041, 0.4057, 0.6965, 0.4264, 0.7006, 0.2953, 0.7941, 0.2953, 0.8137, 0.2877, 0.8145, 0.2877, 0.7933, 0.4049, 0.9037, 0.4242, 0.8999, 0.4264, 0.9072, 0.4057, 0.9113, 0.4836, 0.7566, 0.4726, 0.7403, 0.4786, 0.7354, 0.4903, 0.753, 0.3315, 0.7264, 0.3176, 0.7403, 0.3117, 0.7354, 0.3266, 0.7205, 0.3315, 0.8814, 0.3478, 0.8924, 0.3442, 0.8991, 0.3266, 0.8874, 0.4836, 0.8512, 0.4911, 0.833, 0.4984, 0.8352, 0.4903, 0.8548, 0.4049, 0.7041, 0.3853, 0.7041, 0.3845, 0.6965, 0.4057, 0.6965, 0.2953, 0.8137, 0.2991, 0.833, 0.2918, 0.8352, 0.2877, 0.8145, 0.4242, 0.8999, 0.4424, 0.8924, 0.446, 0.8991, 0.4264, 0.9072, 0.4726, 0.7403, 0.4587, 0.7264, 0.4636, 0.7205, 0.4786, 0.7354, 0.3176, 0.7403, 0.3067, 0.7566, 0.2999, 0.753, 0.3117, 0.7354, 0.3478, 0.8924, 0.366, 0.8999, 0.3638, 0.9072, 0.3442, 0.8991, 0.4949, 0.8137, 0.4949, 0.7941, 0.5025, 0.7933, 0.5025, 0.8145, 0.4911, 0.833, 0.4949, 0.8137, 0.5025, 0.8145, 0.4984, 0.8352, 0.1288, 0.7021, 0.1282, 0.7194, 0.1103, 0.7149, 0.111, 0.6966, 0.4264, 0.9072, 0.446, 0.8991, 0.4538, 0.9138, 0.4313, 0.9232, 0.3117, 0.7354, 0.2999, 0.753, 0.2852, 0.7452, 0.2988, 0.7249, 0.5025, 0.8145, 0.5025, 0.7933, 0.5191, 0.7917, 0.5191, 0.8161, 0.446, 0.8991, 0.4636, 0.8874, 0.4742, 0.9002, 0.4538, 0.9138, 0.2999, 0.753, 0.2918, 0.7726, 0.2759, 0.7677, 0.2852, 0.7452, 0.5025, 0.7933, 0.4984, 0.7726, 0.5143, 0.7677, 0.5191, 0.7917, 0.4636, 0.8874, 0.4786, 0.8724, 0.4914, 0.883, 0.4742, 0.9002, 0.2918, 0.7726, 0.2877, 0.7933, 0.2711, 0.7917, 0.2759, 0.7677, 0.4984, 0.7726, 0.4903, 0.753, 0.505, 0.7452, 0.5143, 0.7677, 0.4786, 0.8724, 0.4903, 0.8548, 0.505, 0.8627, 0.4914, 0.883, 0.2877, 0.7933, 0.2877, 0.8145, 0.2711, 0.8161, 0.2711, 0.7917, 0.4903, 0.753, 0.4786, 0.7354, 0.4914, 0.7249, 0.505, 0.7452, 0.4903, 0.8548, 0.4984, 0.8352, 0.5143, 0.8401, 0.505, 0.8627, 0.2877, 0.8145, 0.2918, 0.8352, 0.2759, 0.8401, 0.2711, 0.8161, 0.4786, 0.7354, 0.4636, 0.7205, 0.4742, 0.7076, 0.4914, 0.7249, 0.4984, 0.8352, 0.5025, 0.8145, 0.5191, 0.8161, 0.5143, 0.8401, 0.2918, 0.8352, 0.2999, 0.8548, 0.2852, 0.8627, 0.2759, 0.8401, 0.4636, 0.7205, 0.446, 0.7087, 0.4538, 0.694, 0.4742, 0.7076, 0.2999, 0.8548, 0.3117, 0.8724, 0.2988, 0.883, 0.2852, 0.8627, 0.446, 0.7087, 0.4264, 0.7006, 0.4313, 0.6847, 0.4538, 0.694, 0.3117, 0.8724, 0.3266, 0.8874, 0.3161, 0.9002, 0.2988, 0.883, 0.4264, 0.7006, 0.4057, 0.6965, 0.4073, 0.6799, 0.4313, 0.6847, 0.3266, 0.8874, 0.3442, 0.8991, 0.3364, 0.9138, 0.3161, 0.9002, 0.4057, 0.6965, 0.3845, 0.6965, 0.3829, 0.6799, 0.4073, 0.6799, 0.3442, 0.8991, 0.3638, 0.9072, 0.3589, 0.9232, 0.3364, 0.9138, 0.3845, 0.6965, 0.3638, 0.7006, 0.3589, 0.6847, 0.3829, 0.6799, 0.3638, 0.9072, 0.3845, 0.9113, 0.3829, 0.9279, 0.3589, 0.9232, 0.3638, 0.7006, 0.3442, 0.7087, 0.3364, 0.694, 0.3589, 0.6847, 0.3845, 0.9113, 0.4057, 0.9113, 0.4073, 0.9279, 0.3829, 0.9279, 0.3442, 0.7087, 0.3266, 0.7205, 0.3161, 0.7076, 0.3364, 0.694, 0.4057, 0.9113, 0.4264, 0.9072, 0.4313, 0.9232, 0.4073, 0.9279, 0.1096, 0.7603, 0.1096, 0.7857, 0.09209, 0.7859, 0.09209, 0.7605, 0.0004427, 0.722, -3.566e-08, 0.7013, 0.01783, 0.6969, 0.0183, 0.7188, -4.183e-08, 0.8395, 0.0004426, 0.8171, 0.0183, 0.8195, 0.01783, 0.8432, 0.1282, 0.7194, 0.1278, 0.7397, 0.1098, 0.7364, 0.1103, 0.7149, 0.1523, 0.8391, 0.1497, 0.8165, 0.1646, 0.8187, 0.1674, 0.8426, 0.0004426, 0.8171, 0.0007152, 0.7933, 0.01859, 0.7943, 0.0183, 0.8195, 0.1278, 0.7397, 0.1275, 0.7623, 0.1096, 0.7603, 0.1098, 0.7364, 0.1497, 0.8165, 0.1484, 0.7926, 0.1632, 0.7933, 0.1646, 0.8187, 0.0007152, 0.7933, 0.0008073, 0.7689, 0.01868, 0.7684, 0.01859, 0.7943, 0.1275, 0.7623, 0.1275, 0.7863, 0.1096, 0.7857, 0.1096, 0.7603, 0.1484, 0.7926, 0.1484, 0.7681, 0.1632, 0.7674, 0.1632, 0.7933, 0.1275, 0.7863, 0.1278, 0.8107, 0.1098, 0.8116, 0.1096, 0.7857, 0.1484, 0.7681, 0.1497, 0.7442, 0.1646, 0.742, 0.1632, 0.7674, 0.1278, 0.8107, 0.1282, 0.8346, 0.1103, 0.837, 0.1098, 0.8116, 0.1497, 0.7442, 0.1523, 0.7216, 0.1674, 0.7181, 0.1646, 0.742, 0.1282, 0.8346, 0.1288, 0.8572, 0.111, 0.8609, 0.1103, 0.837, 0.5395, 0.8606, 0.5401, 0.8403, 0.558, 0.8438, 0.5573, 0.8653, 0.5904, 0.8424, 0.591, 0.8218, 0.6088, 0.8252, 0.6082, 0.847, 0.5401, 0.8403, 0.5405, 0.8177, 0.5585, 0.8199, 0.558, 0.8438, 0.591, 0.8218, 0.5914, 0.7991, 0.6093, 0.8011, 0.6088, 0.8252, 0.5405, 0.8177, 0.5408, 0.7938, 0.5587, 0.7945, 0.5585, 0.8199, 0.5914, 0.7991, 0.5915, 0.775, 0.6095, 0.7756, 0.6093, 0.8011, 0.5408, 0.7938, 0.5408, 0.7693, 0.5587, 0.7686, 0.5587, 0.7945, 0.5915, 0.775, 0.5915, 0.7506, 0.6094, 0.7498, 0.6095, 0.7756, 0.5408, 0.7693, 0.5405, 0.7454, 0.5585, 0.7432, 0.5587, 0.7686, 0.5915, 0.7506, 0.5913, 0.7268, 0.6092, 0.7245, 0.6094, 0.7498, 0.5405, 0.7454, 0.5401, 0.7228, 0.558, 0.7193, 0.5585, 0.7432, 0.0008073, 0.7689, 0.0007152, 0.7448, 0.01859, 0.7429, 0.01868, 0.7684, 0.5913, 0.7268, 0.5909, 0.7044, 0.6087, 0.7008, 0.6092, 0.7245, 0.5401, 0.7228, 0.5395, 0.7025, 0.5573, 0.6978, 0.558, 0.7193, 0.0007152, 0.7448, 0.0004427, 0.722, 0.0183, 0.7188, 0.01859, 0.7429, 0.5909, 0.7044, 0.5903, 0.6843, 0.6081, 0.6795, 0.6087, 0.7008, 0.1801, 0.7674, 0.1815, 0.742, 0.1969, 0.7438, 0.1956, 0.768, 0.1632, 0.7933, 0.1632, 0.7674, 0.1801, 0.7674, 0.1801, 0.7933, 0.1096, 0.7857, 0.1098, 0.8116, 0.09233, 0.8117, 0.09209, 0.7859, 0.1632, 0.7674, 0.1646, 0.742, 0.1815, 0.742, 0.1801, 0.7674, 0.1098, 0.8116, 0.1103, 0.837, 0.09281, 0.8371, 0.09233, 0.8117, 0.1646, 0.742, 0.1674, 0.7181, 0.1842, 0.7181, 0.1815, 0.742, 0.1103, 0.837, 0.111, 0.8609, 0.09349, 0.861, 0.09281, 0.8371, 0.5573, 0.8653, 0.558, 0.8438, 0.5755, 0.8438, 0.5748, 0.8653, 0.6082, 0.847, 0.6088, 0.8252, 0.6263, 0.8252, 0.6257, 0.847, 0.558, 0.8438, 0.5585, 0.8199, 0.576, 0.8199, 0.5755, 0.8438, 0.6088, 0.8252, 0.6093, 0.8011, 0.6268, 0.8011, 0.6263, 0.8252, 0.5585, 0.8199, 0.5587, 0.7945, 0.5762, 0.7945, 0.576, 0.8199, 0.6093, 0.8011, 0.6095, 0.7756, 0.627, 0.7756, 0.6268, 0.8011, 0.5587, 0.7945, 0.5587, 0.7686, 0.5762, 0.7686, 0.5762, 0.7945, 0.6095, 0.7756, 0.6094, 0.7498, 0.6269, 0.7498, 0.627, 0.7756, 0.5587, 0.7686, 0.5585, 0.7432, 0.576, 0.7432, 0.5762, 0.7686, 0.6094, 0.7498, 0.6092, 0.7245, 0.6267, 0.7245, 0.6269, 0.7498, 0.5585, 0.7432, 0.558, 0.7193, 0.5755, 0.7193, 0.576, 0.7432, 0.01868, 0.7684, 0.01859, 0.7429, 0.03609, 0.743, 0.03619, 0.7685, 0.6092, 0.7245, 0.6087, 0.7008, 0.6262, 0.7008, 0.6267, 0.7245, 0.558, 0.7193, 0.5573, 0.6978, 0.5748, 0.6978, 0.5755, 0.7193, 0.01859, 0.7429, 0.0183, 0.7188, 0.0358, 0.7188, 0.03609, 0.743, 0.6087, 0.7008, 0.6081, 0.6795, 0.6256, 0.6795, 0.6262, 0.7008, 0.5573, 0.6978, 0.5565, 0.6795, 0.574, 0.6795, 0.5748, 0.6978, 0.0183, 0.7188, 0.01783, 0.6969, 0.03533, 0.6969, 0.0358, 0.7188, 0.01783, 0.8432, 0.0183, 0.8195, 0.0358, 0.8196, 0.03533, 0.8432, 0.1103, 0.7149, 0.1098, 0.7364, 0.09233, 0.7366, 0.09281, 0.7151, 0.1674, 0.8426, 0.1646, 0.8187, 0.1815, 0.8187, 0.1842, 0.8426, 0.0183, 0.8195, 0.01859, 0.7943, 0.03609, 0.7944, 0.0358, 0.8196, 0.1098, 0.7364, 0.1096, 0.7603, 0.09209, 0.7605, 0.09233, 0.7366, 0.1646, 0.8187, 0.1632, 0.7933, 0.1801, 0.7933, 0.1815, 0.8187, 0.01859, 0.7943, 0.01868, 0.7684, 0.03619, 0.7685, 0.03609, 0.7944, 0.6615, 0.7248, 0.679, 0.7073, 0.6897, 0.7204, 0.6746, 0.7355, 0.09233, 0.8117, 0.09281, 0.8371, 0.0787, 0.8355, 0.07825, 0.8113, 0.1815, 0.742, 0.1842, 0.7181, 0.1995, 0.721, 0.1969, 0.7438, 0.09281, 0.8371, 0.09349, 0.861, 0.07936, 0.8583, 0.0787, 0.8355, 0.1842, 0.7181, 0.1882, 0.6966, 0.2033, 0.7005, 0.1995, 0.721, 0.6257, 0.847, 0.6263, 0.8252, 0.6405, 0.8224, 0.6399, 0.8432, 0.5755, 0.8438, 0.576, 0.8199, 0.59, 0.8181, 0.5896, 0.8409, 0.6263, 0.8252, 0.6268, 0.8011, 0.6409, 0.7994, 0.6405, 0.8224, 0.576, 0.8199, 0.5762, 0.7945, 0.5903, 0.7939, 0.59, 0.8181, 0.6268, 0.8011, 0.627, 0.7756, 0.6411, 0.7751, 0.6409, 0.7994, 0.5762, 0.7945, 0.5762, 0.7686, 0.5903, 0.7692, 0.5903, 0.7939, 0.627, 0.7756, 0.6269, 0.7498, 0.641, 0.7505, 0.6411, 0.7751, 0.5762, 0.7686, 0.576, 0.7432, 0.59, 0.745, 0.5903, 0.7692, 0.6269, 0.7498, 0.6267, 0.7245, 0.6408, 0.7264, 0.641, 0.7505, 0.576, 0.7432, 0.5755, 0.7193, 0.5896, 0.7222, 0.59, 0.745, 0.03619, 0.7685, 0.03609, 0.743, 0.05022, 0.7446, 0.05032, 0.769, 0.6267, 0.7245, 0.6262, 0.7008, 0.6404, 0.7037, 0.6408, 0.7264, 0.5755, 0.7193, 0.5748, 0.6978, 0.589, 0.7017, 0.5896, 0.7222, 0.03609, 0.743, 0.0358, 0.7188, 0.04995, 0.7216, 0.05022, 0.7446, 0.6262, 0.7008, 0.6256, 0.6795, 0.6398, 0.6835, 0.6404, 0.7037, 0.09349, 0.6968, 0.09281, 0.7151, 0.0787, 0.7191, 0.07936, 0.7016, 0.1882, 0.8641, 0.1842, 0.8426, 0.1995, 0.8397, 0.2033, 0.8602, 0.03533, 0.8432, 0.0358, 0.8196, 0.04995, 0.8177, 0.0495, 0.8402, 0.09281, 0.7151, 0.09233, 0.7366, 0.07825, 0.7396, 0.0787, 0.7191, 0.1842, 0.8426, 0.1815, 0.8187, 0.1969, 0.8169, 0.1995, 0.8397, 0.0358, 0.8196, 0.03609, 0.7944, 0.05022, 0.7936, 0.04995, 0.8177, 0.09233, 0.7366, 0.09209, 0.7605, 0.07802, 0.7624, 0.07825, 0.7396, 0.1815, 0.8187, 0.1801, 0.7933, 0.1956, 0.7927, 0.1969, 0.8169, 0.03609, 0.7944, 0.03619, 0.7685, 0.05032, 0.769, 0.05022, 0.7936, 0.09209, 0.7605, 0.09209, 0.7859, 0.07802, 0.7866, 0.07802, 0.7624, 0.1801, 0.7933, 0.1801, 0.7674, 0.1956, 0.768, 0.1956, 0.7927, 0.09209, 0.7859, 0.09233, 0.8117, 0.07825, 0.8113, 0.07802, 0.7866, 0.7272, 0.7003, 0.7482, 0.6962, 0.7538, 0.7539, 0.744, 0.7558, 0.8793, 0.8412, 0.8698, 0.864, 0.855, 0.856, 0.8631, 0.8363, 0.679, 0.7073, 0.6995, 0.6936, 0.7075, 0.7085, 0.6897, 0.7204, 0.8698, 0.864, 0.8561, 0.8845, 0.8431, 0.8738, 0.855, 0.856, 0.6995, 0.6936, 0.7223, 0.6842, 0.7272, 0.7003, 0.7075, 0.7085, 0.8561, 0.8845, 0.8387, 0.9019, 0.828, 0.8889, 0.8431, 0.8738, 0.7223, 0.6842, 0.7465, 0.6794, 0.7482, 0.6962, 0.7272, 0.7003, 0.8387, 0.9019, 0.8182, 0.9156, 0.8102, 0.9008, 0.828, 0.8889, 0.7465, 0.6794, 0.7712, 0.6794, 0.7695, 0.6962, 0.7482, 0.6962, 0.6995, 0.9156, 0.679, 0.9019, 0.6897, 0.8889, 0.7075, 0.9008, 0.8182, 0.9156, 0.7954, 0.9251, 0.7905, 0.909, 0.8102, 0.9008, 0.7712, 0.6794, 0.7954, 0.6842, 0.7905, 0.7003, 0.7695, 0.6962, 0.679, 0.9019, 0.6615, 0.8845, 0.6746, 0.8738, 0.6897, 0.8889, 0.7954, 0.9251, 0.7712, 0.9299, 0.7695, 0.9131, 0.7905, 0.909, 0.7954, 0.6842, 0.8182, 0.6936, 0.8102, 0.7085, 0.7905, 0.7003, 0.2033, 0.8602, 0.1995, 0.8397, 0.2188, 0.8317, 0.2221, 0.8495, 0.7712, 0.9299, 0.7465, 0.9299, 0.7482, 0.9131, 0.7695, 0.9131, 0.8182, 0.6936, 0.8387, 0.7073, 0.828, 0.7204, 0.8102, 0.7085, 0.1995, 0.8397, 0.1969, 0.8169, 0.2166, 0.812, 0.2188, 0.8317, 0.7465, 0.9299, 0.7223, 0.9251, 0.7272, 0.909, 0.7482, 0.9131, 0.8387, 0.7073, 0.8561, 0.7248, 0.8431, 0.7355, 0.828, 0.7204, 0.1969, 0.8169, 0.1956, 0.7927, 0.2154, 0.791, 0.2166, 0.812, 0.7223, 0.9251, 0.6995, 0.9156, 0.7075, 0.9008, 0.7272, 0.909, 0.8561, 0.7248, 0.8698, 0.7453, 0.855, 0.7533, 0.8431, 0.7355, 0.1956, 0.7927, 0.1956, 0.768, 0.2154, 0.7697, 0.2154, 0.791, 0.8698, 0.7453, 0.8793, 0.7681, 0.8631, 0.773, 0.855, 0.7533, 0.1956, 0.768, 0.1969, 0.7438, 0.2166, 0.7487, 0.2154, 0.7697, 0.8793, 0.7681, 0.8841, 0.7923, 0.8673, 0.794, 0.8631, 0.773, 0.1969, 0.7438, 0.1995, 0.721, 0.2188, 0.729, 0.2166, 0.7487, 0.8841, 0.7923, 0.8841, 0.817, 0.8673, 0.8153, 0.8673, 0.794, 0.1995, 0.721, 0.2033, 0.7005, 0.2221, 0.7112, 0.2188, 0.729, 0.8841, 0.817, 0.8793, 0.8412, 0.8631, 0.8363, 0.8673, 0.8153, 0.7737, 0.7558, 0.7829, 0.7596, 0.7712, 0.7815, 0.7665, 0.7795, 0.828, 0.8889, 0.8102, 0.9008, 0.7829, 0.8497, 0.7912, 0.8441, 0.7482, 0.6962, 0.7695, 0.6962, 0.7638, 0.7539, 0.7538, 0.7539, 0.7075, 0.9008, 0.6897, 0.8889, 0.7265, 0.8441, 0.7348, 0.8497, 0.8102, 0.9008, 0.7905, 0.909, 0.7737, 0.8535, 0.7829, 0.8497, 0.7695, 0.6962, 0.7905, 0.7003, 0.7737, 0.7558, 0.7638, 0.7539, 0.6897, 0.8889, 0.6746, 0.8738, 0.7194, 0.837, 0.7265, 0.8441, 0.7905, 0.909, 0.7695, 0.9131, 0.7638, 0.8554, 0.7737, 0.8535, 0.7905, 0.7003, 0.8102, 0.7085, 0.7829, 0.7596, 0.7737, 0.7558, 0.6746, 0.8738, 0.6627, 0.856, 0.7138, 0.8287, 0.7194, 0.837, 0.7695, 0.9131, 0.7482, 0.9131, 0.7538, 0.8554, 0.7638, 0.8554, 0.8102, 0.7085, 0.828, 0.7204, 0.7912, 0.7652, 0.7829, 0.7596, 0.6627, 0.856, 0.6545, 0.8363, 0.71, 0.8195, 0.7138, 0.8287, 0.7482, 0.9131, 0.7272, 0.909, 0.744, 0.8535, 0.7538, 0.8554, 0.828, 0.7204, 0.8431, 0.7355, 0.7983, 0.7723, 0.7912, 0.7652, 0.6545, 0.8363, 0.6504, 0.8153, 0.708, 0.8096, 0.71, 0.8195, 0.7272, 0.909, 0.7075, 0.9008, 0.7348, 0.8497, 0.744, 0.8535, 0.8431, 0.7355, 0.855, 0.7533, 0.8039, 0.7806, 0.7983, 0.7723, 0.6504, 0.8153, 0.6504, 0.794, 0.708, 0.7996, 0.708, 0.8096, 0.855, 0.7533, 0.8631, 0.773, 0.8077, 0.7898, 0.8039, 0.7806, 0.6504, 0.794, 0.6545, 0.773, 0.71, 0.7898, 0.708, 0.7996, 0.8631, 0.773, 0.8673, 0.794, 0.8096, 0.7996, 0.8077, 0.7898, 0.6545, 0.773, 0.6627, 0.7533, 0.7138, 0.7806, 0.71, 0.7898, 0.8673, 0.794, 0.8673, 0.8153, 0.8096, 0.8096, 0.8096, 0.7996, 0.6627, 0.7533, 0.6746, 0.7355, 0.7194, 0.7723, 0.7138, 0.7806, 0.8673, 0.8153, 0.8631, 0.8363, 0.8077, 0.8195, 0.8096, 0.8096, 0.6746, 0.7355, 0.6897, 0.7204, 0.7265, 0.7652, 0.7194, 0.7723, 0.8631, 0.8363, 0.855, 0.856, 0.8039, 0.8287, 0.8077, 0.8195, 0.6897, 0.7204, 0.7075, 0.7085, 0.7348, 0.7596, 0.7265, 0.7652, 0.855, 0.856, 0.8431, 0.8738, 0.7983, 0.837, 0.8039, 0.8287, 0.7075, 0.7085, 0.7272, 0.7003, 0.744, 0.7558, 0.7348, 0.7596, 0.8431, 0.8738, 0.828, 0.8889, 0.7912, 0.8441, 0.7983, 0.837, 0.5492, 0.8654, 0.5544, 0.8653, 0.5537, 0.8766, 0.5506, 0.8767, 0.7194, 0.837, 0.7138, 0.8287, 0.7357, 0.817, 0.7386, 0.8213, 0.7638, 0.8554, 0.7538, 0.8554, 0.7563, 0.8308, 0.7614, 0.8308, 0.7829, 0.7596, 0.7912, 0.7652, 0.7755, 0.7844, 0.7712, 0.7815, 0.7138, 0.8287, 0.71, 0.8195, 0.7337, 0.8123, 0.7357, 0.817, 0.7538, 0.8554, 0.744, 0.8535, 0.7512, 0.8298, 0.7563, 0.8308, 0.7912, 0.7652, 0.7983, 0.7723, 0.7791, 0.788, 0.7755, 0.7844, 0.71, 0.8195, 0.708, 0.8096, 0.7327, 0.8072, 0.7337, 0.8123, 0.744, 0.8535, 0.7348, 0.8497, 0.7465, 0.8278, 0.7512, 0.8298, 0.7983, 0.7723, 0.8039, 0.7806, 0.782, 0.7923, 0.7791, 0.788, 0.708, 0.8096, 0.708, 0.7996, 0.7327, 0.8021, 0.7327, 0.8072, 0.8039, 0.7806, 0.8077, 0.7898, 0.784, 0.797, 0.782, 0.7923, 0.708, 0.7996, 0.71, 0.7898, 0.7337, 0.797, 0.7327, 0.8021, 0.8077, 0.7898, 0.8096, 0.7996, 0.785, 0.8021, 0.784, 0.797, 0.71, 0.7898, 0.7138, 0.7806, 0.7357, 0.7923, 0.7337, 0.797, 0.8096, 0.7996, 0.8096, 0.8096, 0.785, 0.8072, 0.785, 0.8021, 0.7138, 0.7806, 0.7194, 0.7723, 0.7386, 0.788, 0.7357, 0.7923, 0.8096, 0.8096, 0.8077, 0.8195, 0.784, 0.8123, 0.785, 0.8072, 0.7194, 0.7723, 0.7265, 0.7652, 0.7422, 0.7844, 0.7386, 0.788, 0.8077, 0.8195, 0.8039, 0.8287, 0.782, 0.817, 0.784, 0.8123, 0.7265, 0.7652, 0.7348, 0.7596, 0.7465, 0.7815, 0.7422, 0.7844, 0.8039, 0.8287, 0.7983, 0.837, 0.7791, 0.8213, 0.782, 0.817, 0.7348, 0.7596, 0.744, 0.7558, 0.7512, 0.7795, 0.7465, 0.7815, 0.7983, 0.837, 0.7912, 0.8441, 0.7755, 0.8249, 0.7791, 0.8213, 0.744, 0.7558, 0.7538, 0.7539, 0.7563, 0.7785, 0.7512, 0.7795, 0.7912, 0.8441, 0.7829, 0.8497, 0.7712, 0.8278, 0.7755, 0.8249, 0.7538, 0.7539, 0.7638, 0.7539, 0.7614, 0.7785, 0.7563, 0.7785, 0.7348, 0.8497, 0.7265, 0.8441, 0.7422, 0.8249, 0.7465, 0.8278, 0.7829, 0.8497, 0.7737, 0.8535, 0.7665, 0.8298, 0.7712, 0.8278, 0.7638, 0.7539, 0.7737, 0.7558, 0.7665, 0.7795, 0.7614, 0.7785, 0.7265, 0.8441, 0.7194, 0.837, 0.7386, 0.8213, 0.7422, 0.8249, 0.7737, 0.8535, 0.7638, 0.8554, 0.7614, 0.8308, 0.7665, 0.8298, 0.05032, 0.8504, 0.0504, 0.8478, 0.06054, 0.8478, 0.06046, 0.8504, 0.782, 0.7923, 0.784, 0.797, 0.7738, 0.8001, 0.7727, 0.7973, 0.5544, 0.8653, 0.5594, 0.8654, 0.5567, 0.8767, 0.5537, 0.8766, 0.784, 0.797, 0.785, 0.8021, 0.7744, 0.8031, 0.7738, 0.8001, 0.5594, 0.8654, 0.5642, 0.8658, 0.5595, 0.877, 0.5567, 0.8767, 0.785, 0.8021, 0.785, 0.8072, 0.7744, 0.8062, 0.7744, 0.8031, 0.7357, 0.7923, 0.7386, 0.788, 0.7467, 0.7947, 0.745, 0.7973, 0.785, 0.8072, 0.784, 0.8123, 0.7738, 0.8092, 0.7744, 0.8062, 0.7386, 0.788, 0.7422, 0.7844, 0.7489, 0.7925, 0.7467, 0.7947, 0.784, 0.8123, 0.782, 0.817, 0.7727, 0.812, 0.7738, 0.8092, 0.7422, 0.7844, 0.7465, 0.7815, 0.7515, 0.7908, 0.7489, 0.7925, 0.782, 0.817, 0.7791, 0.8213, 0.771, 0.8146, 0.7727, 0.812, 0.7465, 0.7815, 0.7512, 0.7795, 0.7543, 0.7896, 0.7515, 0.7908, 0.7791, 0.8213, 0.7755, 0.8249, 0.7688, 0.8168, 0.771, 0.8146, 0.7512, 0.7795, 0.7563, 0.7785, 0.7573, 0.789, 0.7543, 0.7896, 0.7755, 0.8249, 0.7712, 0.8278, 0.7662, 0.8185, 0.7688, 0.8168, 0.7563, 0.7785, 0.7614, 0.7785, 0.7604, 0.789, 0.7573, 0.789, 0.7465, 0.8278, 0.7422, 0.8249, 0.7489, 0.8168, 0.7515, 0.8185, 0.7712, 0.8278, 0.7665, 0.8298, 0.7634, 0.8196, 0.7662, 0.8185, 0.7614, 0.7785, 0.7665, 0.7795, 0.7634, 0.7896, 0.7604, 0.789, 0.7422, 0.8249, 0.7386, 0.8213, 0.7467, 0.8146, 0.7489, 0.8168, 0.7665, 0.8298, 0.7614, 0.8308, 0.7604, 0.8202, 0.7634, 0.8196, 0.7665, 0.7795, 0.7712, 0.7815, 0.7662, 0.7908, 0.7634, 0.7896, 0.7386, 0.8213, 0.7357, 0.817, 0.745, 0.812, 0.7467, 0.8146, 0.7614, 0.8308, 0.7563, 0.8308, 0.7573, 0.8202, 0.7604, 0.8202, 0.7712, 0.7815, 0.7755, 0.7844, 0.7688, 0.7925, 0.7662, 0.7908, 0.5395, 0.8665, 0.5442, 0.8658, 0.5476, 0.877, 0.5447, 0.8774, 0.7563, 0.8308, 0.7512, 0.8298, 0.7543, 0.8196, 0.7573, 0.8202, 0.7755, 0.7844, 0.7791, 0.788, 0.771, 0.7947, 0.7688, 0.7925, 0.5442, 0.8658, 0.5492, 0.8654, 0.5506, 0.8767, 0.5476, 0.877, 0.7512, 0.8298, 0.7465, 0.8278, 0.7515, 0.8185, 0.7543, 0.8196, 0.7791, 0.788, 0.782, 0.7923, 0.7727, 0.7973, 0.771, 0.7947, 0.5569, 0.8865, 0.5598, 0.8867, 0.561, 0.8903, 0.5577, 0.89, 0.8372, 0.6691, 0.8373, 0.6665, 0.8474, 0.6665, 0.8473, 0.6691, 0.0504, 0.8478, 0.05045, 0.845, 0.06059, 0.845, 0.06054, 0.8478, 0.8373, 0.6665, 0.8373, 0.6636, 0.8475, 0.6636, 0.8474, 0.6665, 0.05045, 0.845, 0.05048, 0.842, 0.06062, 0.842, 0.06059, 0.845, 0.8373, 0.6636, 0.8373, 0.6606, 0.8475, 0.6606, 0.8475, 0.6636, 0.05048, 0.842, 0.05048, 0.8389, 0.06062, 0.8389, 0.06062, 0.842, 0.8373, 0.6606, 0.8373, 0.6575, 0.8475, 0.6575, 0.8475, 0.6606, 0.05048, 0.8389, 0.05045, 0.8359, 0.06059, 0.8359, 0.06062, 0.8389, 0.8373, 0.6575, 0.8373, 0.6545, 0.8475, 0.6545, 0.8475, 0.6575, 0.05045, 0.8359, 0.0504, 0.833, 0.06054, 0.833, 0.06059, 0.8359, 0.5643, 0.8777, 0.5643, 0.8747, 0.5744, 0.8747, 0.5744, 0.8778, 0.8373, 0.6545, 0.8373, 0.6517, 0.8474, 0.6517, 0.8475, 0.6545, 0.0504, 0.833, 0.05032, 0.8305, 0.06046, 0.8305, 0.06054, 0.833, 0.5643, 0.8747, 0.5643, 0.8718, 0.5744, 0.8719, 0.5744, 0.8747, 0.8373, 0.6517, 0.8372, 0.6492, 0.8473, 0.6492, 0.8474, 0.6517, 0.8816, 0.6497, 0.8815, 0.6518, 0.8714, 0.6519, 0.8714, 0.6498, 0.5643, 0.8718, 0.5642, 0.8692, 0.5743, 0.8693, 0.5744, 0.8719, 0.5642, 0.8866, 0.5643, 0.8838, 0.5744, 0.8838, 0.5743, 0.8867, 0.8815, 0.6518, 0.8815, 0.6544, 0.8713, 0.6545, 0.8714, 0.6519, 0.5447, 0.8774, 0.5476, 0.877, 0.5478, 0.8867, 0.545, 0.8871, 0.5643, 0.8838, 0.5643, 0.8808, 0.5744, 0.8808, 0.5744, 0.8838, 0.8815, 0.6544, 0.8814, 0.6572, 0.8713, 0.6573, 0.8713, 0.6545, 0.5476, 0.877, 0.5506, 0.8767, 0.5509, 0.8865, 0.5478, 0.8867, 0.5643, 0.8808, 0.5643, 0.8777, 0.5744, 0.8778, 0.5744, 0.8808, 0.8814, 0.6572, 0.8814, 0.6602, 0.8713, 0.6603, 0.8713, 0.6573, 0.5506, 0.8767, 0.5537, 0.8766, 0.5539, 0.8864, 0.5509, 0.8865, 0.8814, 0.6602, 0.8815, 0.6633, 0.8713, 0.6634, 0.8713, 0.6603, 0.5537, 0.8766, 0.5567, 0.8767, 0.5569, 0.8865, 0.5539, 0.8864, 0.8815, 0.6633, 0.8815, 0.6663, 0.8714, 0.6664, 0.8713, 0.6634, 0.5567, 0.8767, 0.5595, 0.877, 0.5598, 0.8867, 0.5569, 0.8865, 0.8815, 0.6663, 0.8816, 0.6692, 0.8714, 0.6693, 0.8714, 0.6664, 0.065, 0.8457, 0.06503, 0.8422, 0.0681, 0.8424, 0.06807, 0.8464, 0.8714, 0.6664, 0.8714, 0.6693, 0.8671, 0.6704, 0.867, 0.6671, 0.06046, 0.8504, 0.06054, 0.8478, 0.06493, 0.8489, 0.06484, 0.8519, 0.8473, 0.6691, 0.8474, 0.6665, 0.8518, 0.6676, 0.8517, 0.6705, 0.06054, 0.8478, 0.06059, 0.845, 0.065, 0.8457, 0.06493, 0.8489, 0.8474, 0.6665, 0.8475, 0.6636, 0.8519, 0.6643, 0.8518, 0.6676, 0.06059, 0.845, 0.06062, 0.842, 0.06503, 0.8422, 0.065, 0.8457, 0.8475, 0.6636, 0.8475, 0.6606, 0.8519, 0.6608, 0.8519, 0.6643, 0.06062, 0.842, 0.06062, 0.8389, 0.06503, 0.8387, 0.06503, 0.8422, 0.8475, 0.6606, 0.8475, 0.6575, 0.8519, 0.6573, 0.8519, 0.6608, 0.06062, 0.8389, 0.06059, 0.8359, 0.065, 0.8352, 0.06503, 0.8387, 0.8475, 0.6575, 0.8475, 0.6545, 0.8519, 0.6538, 0.8519, 0.6573, 0.06059, 0.8359, 0.06054, 0.833, 0.06493, 0.8319, 0.065, 0.8352, 0.5744, 0.8778, 0.5744, 0.8747, 0.5788, 0.8741, 0.5788, 0.8776, 0.8475, 0.6545, 0.8474, 0.6517, 0.8518, 0.6506, 0.8519, 0.6538, 0.06054, 0.833, 0.06046, 0.8305, 0.06484, 0.829, 0.06493, 0.8319, 0.5744, 0.8747, 0.5744, 0.8719, 0.5788, 0.8708, 0.5788, 0.8741, 0.8474, 0.6517, 0.8473, 0.6492, 0.8517, 0.6477, 0.8518, 0.6506, 0.8714, 0.6498, 0.8714, 0.6519, 0.867, 0.6505, 0.8671, 0.648, 0.5744, 0.8719, 0.5743, 0.8693, 0.5787, 0.8678, 0.5788, 0.8708, 0.5743, 0.8867, 0.5744, 0.8838, 0.5788, 0.8846, 0.5787, 0.8878, 0.8714, 0.6519, 0.8713, 0.6545, 0.8669, 0.6534, 0.867, 0.6505, 0.5743, 0.8693, 0.5743, 0.867, 0.5786, 0.8653, 0.5787, 0.8678, 0.5744, 0.8838, 0.5744, 0.8808, 0.5788, 0.8812, 0.5788, 0.8846, 0.8713, 0.6545, 0.8713, 0.6573, 0.8669, 0.6567, 0.8669, 0.6534, 0.5478, 0.8867, 0.5509, 0.8865, 0.5507, 0.89, 0.5473, 0.8903, 0.5744, 0.8808, 0.5744, 0.8778, 0.5788, 0.8776, 0.5788, 0.8812, 0.8713, 0.6573, 0.8713, 0.6603, 0.8669, 0.6601, 0.8669, 0.6567, 0.5509, 0.8865, 0.5539, 0.8864, 0.5542, 0.8899, 0.5507, 0.89, 0.8713, 0.6603, 0.8713, 0.6634, 0.8669, 0.6637, 0.8669, 0.6601, 0.5539, 0.8864, 0.5569, 0.8865, 0.5577, 0.89, 0.5542, 0.8899, 0.8713, 0.6634, 0.8714, 0.6664, 0.867, 0.6671, 0.8669, 0.6637, 0.06807, 0.8344, 0.06799, 0.8307, 0.07241, 0.8307, 0.07248, 0.8344, 0.8519, 0.6643, 0.8519, 0.6608, 0.855, 0.661, 0.8549, 0.665, 0.06503, 0.8422, 0.06503, 0.8387, 0.0681, 0.8384, 0.0681, 0.8424, 0.8519, 0.6608, 0.8519, 0.6573, 0.855, 0.657, 0.855, 0.661, 0.06503, 0.8387, 0.065, 0.8352, 0.06807, 0.8344, 0.0681, 0.8384, 0.8519, 0.6573, 0.8519, 0.6538, 0.8549, 0.653, 0.855, 0.657, 0.065, 0.8352, 0.06493, 0.8319, 0.06799, 0.8307, 0.06807, 0.8344, 0.5788, 0.8776, 0.5788, 0.8741, 0.5819, 0.8735, 0.5819, 0.8774, 0.8519, 0.6538, 0.8518, 0.6506, 0.8548, 0.6493, 0.8549, 0.653, 0.6471, 0.6907, 0.6478, 0.6873, 0.6504, 0.6875, 0.6496, 0.6915, 0.5788, 0.8741, 0.5788, 0.8708, 0.5818, 0.8697, 0.5819, 0.8735, 0.6497, 0.6917, 0.6497, 0.6953, 0.6471, 0.6955, 0.6471, 0.6915, 0.6478, 0.6873, 0.6478, 0.6837, 0.6504, 0.6835, 0.6504, 0.6875, 0.5788, 0.8708, 0.5787, 0.8678, 0.5818, 0.8663, 0.5818, 0.8697, 0.5787, 0.8878, 0.5788, 0.8846, 0.5818, 0.8854, 0.5818, 0.8891, 0.6478, 0.6837, 0.6471, 0.6803, 0.6496, 0.6795, 0.6504, 0.6835, 0.6411, 0.701, 0.6427, 0.6979, 0.6451, 0.6989, 0.6432, 0.7024, 0.5788, 0.8846, 0.5788, 0.8812, 0.5819, 0.8815, 0.5818, 0.8854, 0.8669, 0.6534, 0.8669, 0.6567, 0.8638, 0.656, 0.8638, 0.6522, 0.6427, 0.6979, 0.6437, 0.6945, 0.6463, 0.695, 0.6451, 0.6989, 0.5788, 0.8812, 0.5788, 0.8776, 0.5819, 0.8774, 0.5819, 0.8815, 0.8669, 0.6567, 0.8669, 0.6601, 0.8638, 0.6599, 0.8638, 0.656, 0.6437, 0.6945, 0.6441, 0.691, 0.6467, 0.691, 0.6463, 0.695, 0.8669, 0.6601, 0.8669, 0.6637, 0.8638, 0.664, 0.8638, 0.6599, 0.6441, 0.691, 0.6437, 0.6875, 0.6463, 0.6869, 0.6467, 0.691, 0.8669, 0.6637, 0.867, 0.6671, 0.8639, 0.6679, 0.8638, 0.664, 0.6437, 0.6875, 0.6427, 0.6841, 0.6451, 0.6831, 0.6463, 0.6869, 0.867, 0.6671, 0.8671, 0.6704, 0.864, 0.6717, 0.8639, 0.6679, 0.6427, 0.6841, 0.6411, 0.681, 0.6432, 0.6795, 0.6451, 0.6831, 0.8517, 0.6705, 0.8518, 0.6676, 0.8549, 0.6688, 0.8548, 0.6722, 0.06493, 0.8489, 0.065, 0.8457, 0.06807, 0.8464, 0.06799, 0.8502, 0.8518, 0.6676, 0.8519, 0.6643, 0.8549, 0.665, 0.8549, 0.6688, 0.5977, 0.8515, 0.6011, 0.8493, 0.6044, 0.8555, 0.6022, 0.857, 0.5819, 0.8774, 0.5819, 0.8735, 0.5863, 0.8735, 0.5863, 0.8775, 0.8549, 0.653, 0.8548, 0.6493, 0.8593, 0.6493, 0.8593, 0.653, 0.06799, 0.8307, 0.06789, 0.8273, 0.07231, 0.8273, 0.07241, 0.8307, 0.5819, 0.8735, 0.5818, 0.8697, 0.5863, 0.8697, 0.5863, 0.8735, 0.8548, 0.6493, 0.8547, 0.646, 0.8592, 0.646, 0.8593, 0.6493, 0.864, 0.646, 0.8639, 0.6489, 0.8595, 0.6489, 0.8596, 0.646, 0.5818, 0.8697, 0.5818, 0.8663, 0.5862, 0.8663, 0.5863, 0.8697, 0.5818, 0.8891, 0.5818, 0.8854, 0.5863, 0.8854, 0.5862, 0.8891, 0.8639, 0.6489, 0.8638, 0.6522, 0.8594, 0.6523, 0.8595, 0.6489, 0.0723, 0.7163, 0.07187, 0.7126, 0.07612, 0.7126, 0.07655, 0.7163, 0.5818, 0.8854, 0.5819, 0.8815, 0.5863, 0.8815, 0.5863, 0.8854, 0.8638, 0.6522, 0.8638, 0.656, 0.8594, 0.656, 0.8594, 0.6523, 0.07187, 0.7126, 0.07165, 0.7086, 0.0759, 0.7086, 0.07612, 0.7126, 0.5819, 0.8815, 0.5819, 0.8774, 0.5863, 0.8775, 0.5863, 0.8815, 0.8638, 0.656, 0.8638, 0.6599, 0.8594, 0.66, 0.8594, 0.656, 0.07165, 0.7086, 0.07165, 0.7046, 0.0759, 0.7046, 0.0759, 0.7086, 0.8638, 0.6599, 0.8638, 0.664, 0.8594, 0.664, 0.8594, 0.66, 0.07165, 0.7046, 0.07187, 0.7006, 0.07612, 0.7006, 0.0759, 0.7046, 0.8638, 0.664, 0.8639, 0.6679, 0.8595, 0.668, 0.8594, 0.664, 0.07187, 0.7006, 0.0723, 0.6969, 0.07655, 0.6969, 0.07612, 0.7006, 0.8639, 0.6679, 0.864, 0.6717, 0.8596, 0.6717, 0.8595, 0.668, 0.06789, 0.8535, 0.06799, 0.8502, 0.07241, 0.8502, 0.07231, 0.8535, 0.8548, 0.6722, 0.8549, 0.6688, 0.8593, 0.6688, 0.8592, 0.6722, 0.06799, 0.8502, 0.06807, 0.8464, 0.07248, 0.8464, 0.07241, 0.8502, 0.8549, 0.6688, 0.8549, 0.665, 0.8593, 0.665, 0.8593, 0.6688, 0.06807, 0.8464, 0.0681, 0.8424, 0.07252, 0.8424, 0.07248, 0.8464, 0.8549, 0.665, 0.855, 0.661, 0.8594, 0.661, 0.8593, 0.665, 0.0681, 0.8424, 0.0681, 0.8384, 0.07252, 0.8384, 0.07252, 0.8424, 0.855, 0.661, 0.855, 0.657, 0.8594, 0.657, 0.8594, 0.661, 0.0681, 0.8384, 0.06807, 0.8344, 0.07248, 0.8344, 0.07252, 0.8384, 0.855, 0.657, 0.8549, 0.653, 0.8593, 0.653, 0.8594, 0.657, 0.6022, 0.857, 0.6044, 0.8555, 0.6069, 0.8601, 0.6055, 0.861, 0.6128, 0.888, 0.6088, 0.888, 0.6095, 0.881, 0.6121, 0.881, 0.629, 0.8772, 0.6267, 0.8806, 0.6213, 0.8761, 0.6228, 0.8739, 0.6011, 0.8493, 0.6048, 0.8477, 0.6069, 0.8545, 0.6044, 0.8555, 0.6088, 0.888, 0.6048, 0.8872, 0.6069, 0.8805, 0.6095, 0.881, 0.6267, 0.8806, 0.6239, 0.8834, 0.6194, 0.878, 0.6213, 0.8761, 0.6048, 0.8477, 0.6088, 0.847, 0.6095, 0.854, 0.6069, 0.8545, 0.6048, 0.8872, 0.6011, 0.8857, 0.6044, 0.8795, 0.6069, 0.8805, 0.6088, 0.847, 0.6128, 0.847, 0.6121, 0.854, 0.6095, 0.854, 0.6011, 0.8857, 0.5977, 0.8834, 0.6022, 0.878, 0.6044, 0.8795, 0.6128, 0.847, 0.6168, 0.8477, 0.6147, 0.8545, 0.6121, 0.854, 0.5977, 0.8834, 0.5948, 0.8806, 0.6003, 0.8761, 0.6022, 0.878, 0.6168, 0.8477, 0.6205, 0.8493, 0.6172, 0.8555, 0.6147, 0.8545, 0.5948, 0.8806, 0.5926, 0.8772, 0.5988, 0.8739, 0.6003, 0.8761, 0.6205, 0.8493, 0.6239, 0.8515, 0.6194, 0.857, 0.6172, 0.8555, 0.5926, 0.8772, 0.5911, 0.8735, 0.5978, 0.8714, 0.5988, 0.8739, 0.6239, 0.8515, 0.6267, 0.8544, 0.6213, 0.8589, 0.6194, 0.857, 0.5911, 0.8735, 0.5903, 0.8695, 0.5973, 0.8688, 0.5978, 0.8714, 0.6267, 0.8544, 0.629, 0.8578, 0.6228, 0.8611, 0.6213, 0.8589, 0.5903, 0.8695, 0.5903, 0.8655, 0.5973, 0.8662, 0.5973, 0.8688, 0.629, 0.8578, 0.6305, 0.8615, 0.6238, 0.8635, 0.6228, 0.8611, 0.5903, 0.8655, 0.5911, 0.8615, 0.5978, 0.8635, 0.5973, 0.8662, 0.6305, 0.8615, 0.6313, 0.8655, 0.6243, 0.8662, 0.6238, 0.8635, 0.5911, 0.8615, 0.5926, 0.8578, 0.5988, 0.8611, 0.5978, 0.8635, 0.6239, 0.8834, 0.6205, 0.8857, 0.6172, 0.8795, 0.6194, 0.878, 0.6313, 0.8655, 0.6313, 0.8695, 0.6243, 0.8688, 0.6243, 0.8662, 0.5926, 0.8578, 0.5948, 0.8544, 0.6003, 0.8589, 0.5988, 0.8611, 0.6205, 0.8857, 0.6168, 0.8872, 0.6147, 0.8805, 0.6172, 0.8795, 0.6313, 0.8695, 0.6305, 0.8735, 0.6238, 0.8714, 0.6243, 0.8688, 0.5948, 0.8544, 0.5977, 0.8515, 0.6022, 0.857, 0.6003, 0.8589, 0.6168, 0.8872, 0.6128, 0.888, 0.6121, 0.881, 0.6147, 0.8805, 0.6305, 0.8735, 0.629, 0.8772, 0.6228, 0.8739, 0.6238, 0.8714, 0.61, 0.8592, 0.6116, 0.8592, 0.6112, 0.8631, 0.6104, 0.8631, 0.6121, 0.881, 0.6095, 0.881, 0.61, 0.8758, 0.6116, 0.8758, 0.6228, 0.8739, 0.6213, 0.8761, 0.6172, 0.8728, 0.6181, 0.8714, 0.6044, 0.8555, 0.6069, 0.8545, 0.6084, 0.8595, 0.6069, 0.8601, 0.6095, 0.881, 0.6069, 0.8805, 0.6084, 0.8754, 0.61, 0.8758, 0.6213, 0.8761, 0.6194, 0.878, 0.6161, 0.8739, 0.6172, 0.8728, 0.6069, 0.8545, 0.6095, 0.854, 0.61, 0.8592, 0.6084, 0.8595, 0.6069, 0.8805, 0.6044, 0.8795, 0.6069, 0.8748, 0.6084, 0.8754, 0.6095, 0.854, 0.6121, 0.854, 0.6116, 0.8592, 0.61, 0.8592, 0.6044, 0.8795, 0.6022, 0.878, 0.6055, 0.8739, 0.6069, 0.8748, 0.6121, 0.854, 0.6147, 0.8545, 0.6132, 0.8595, 0.6116, 0.8592, 0.6022, 0.878, 0.6003, 0.8761, 0.6044, 0.8728, 0.6055, 0.8739, 0.6147, 0.8545, 0.6172, 0.8555, 0.6147, 0.8601, 0.6132, 0.8595, 0.6003, 0.8761, 0.5988, 0.8739, 0.6034, 0.8714, 0.6044, 0.8728, 0.6172, 0.8555, 0.6194, 0.857, 0.6161, 0.861, 0.6147, 0.8601, 0.5988, 0.8739, 0.5978, 0.8714, 0.6028, 0.8699, 0.6034, 0.8714, 0.6194, 0.857, 0.6213, 0.8589, 0.6172, 0.8622, 0.6161, 0.861, 0.5978, 0.8714, 0.5973, 0.8688, 0.6025, 0.8683, 0.6028, 0.8699, 0.6213, 0.8589, 0.6228, 0.8611, 0.6181, 0.8636, 0.6172, 0.8622, 0.5973, 0.8688, 0.5973, 0.8662, 0.6025, 0.8667, 0.6025, 0.8683, 0.6228, 0.8611, 0.6238, 0.8635, 0.6188, 0.8651, 0.6181, 0.8636, 0.5973, 0.8662, 0.5978, 0.8635, 0.6028, 0.8651, 0.6025, 0.8667, 0.6238, 0.8635, 0.6243, 0.8662, 0.6191, 0.8667, 0.6188, 0.8651, 0.5978, 0.8635, 0.5988, 0.8611, 0.6034, 0.8636, 0.6028, 0.8651, 0.6194, 0.878, 0.6172, 0.8795, 0.6147, 0.8748, 0.6161, 0.8739, 0.6243, 0.8662, 0.6243, 0.8688, 0.6191, 0.8683, 0.6191, 0.8667, 0.5988, 0.8611, 0.6003, 0.8589, 0.6044, 0.8622, 0.6034, 0.8636, 0.6172, 0.8795, 0.6147, 0.8805, 0.6132, 0.8754, 0.6147, 0.8748, 0.6243, 0.8688, 0.6238, 0.8714, 0.6188, 0.8699, 0.6191, 0.8683, 0.6003, 0.8589, 0.6022, 0.857, 0.6055, 0.861, 0.6044, 0.8622, 0.6147, 0.8805, 0.6121, 0.881, 0.6116, 0.8758, 0.6132, 0.8754, 0.6238, 0.8714, 0.6228, 0.8739, 0.6181, 0.8714, 0.6188, 0.8699, 0.6136, 0.8709, 0.6129, 0.8714, 0.6121, 0.8717, 0.6112, 0.8719, 0.6104, 0.8719, 0.6095, 0.8717, 0.6087, 0.8714, 0.608, 0.8709, 0.6074, 0.8703, 0.6069, 0.8696, 0.6065, 0.8688, 0.6064, 0.8679, 0.6064, 0.867, 0.6065, 0.8662, 0.6069, 0.8654, 0.6074, 0.8647, 0.608, 0.864, 0.6087, 0.8636, 0.6095, 0.8632, 0.6104, 0.8631, 0.6112, 0.8631, 0.6121, 0.8632, 0.6129, 0.8636, 0.6136, 0.864, 0.6142, 0.8647, 0.6147, 0.8654, 0.615, 0.8662, 0.6152, 0.867, 0.6152, 0.8679, 0.615, 0.8688, 0.6147, 0.8696, 0.6142, 0.8703, 0.6069, 0.8748, 0.6055, 0.8739, 0.608, 0.8709, 0.6087, 0.8714, 0.6116, 0.8592, 0.6132, 0.8595, 0.6121, 0.8632, 0.6112, 0.8631, 0.6055, 0.8739, 0.6044, 0.8728, 0.6074, 0.8703, 0.608, 0.8709, 0.6132, 0.8595, 0.6147, 0.8601, 0.6129, 0.8636, 0.6121, 0.8632, 0.6044, 0.8728, 0.6034, 0.8714, 0.6069, 0.8696, 0.6074, 0.8703, 0.6147, 0.8601, 0.6161, 0.861, 0.6136, 0.864, 0.6129, 0.8636, 0.6034, 0.8714, 0.6028, 0.8699, 0.6065, 0.8688, 0.6069, 0.8696, 0.6161, 0.861, 0.6172, 0.8622, 0.6142, 0.8647, 0.6136, 0.864, 0.6028, 0.8699, 0.6025, 0.8683, 0.6064, 0.8679, 0.6065, 0.8688, 0.6172, 0.8622, 0.6181, 0.8636, 0.6147, 0.8654, 0.6142, 0.8647, 0.6025, 0.8683, 0.6025, 0.8667, 0.6064, 0.867, 0.6064, 0.8679, 0.6181, 0.8636, 0.6188, 0.8651, 0.615, 0.8662, 0.6147, 0.8654, 0.6025, 0.8667, 0.6028, 0.8651, 0.6065, 0.8662, 0.6064, 0.867, 0.6188, 0.8651, 0.6191, 0.8667, 0.6152, 0.867, 0.615, 0.8662, 0.6028, 0.8651, 0.6034, 0.8636, 0.6069, 0.8654, 0.6065, 0.8662, 0.6161, 0.8739, 0.6147, 0.8748, 0.6129, 0.8714, 0.6136, 0.8709, 0.6191, 0.8667, 0.6191, 0.8683, 0.6152, 0.8679, 0.6152, 0.867, 0.6034, 0.8636, 0.6044, 0.8622, 0.6074, 0.8647, 0.6069, 0.8654, 0.6147, 0.8748, 0.6132, 0.8754, 0.6121, 0.8717, 0.6129, 0.8714, 0.6191, 0.8683, 0.6188, 0.8699, 0.615, 0.8688, 0.6152, 0.8679, 0.6044, 0.8622, 0.6055, 0.861, 0.608, 0.864, 0.6074, 0.8647, 0.6132, 0.8754, 0.6116, 0.8758, 0.6112, 0.8719, 0.6121, 0.8717, 0.6188, 0.8699, 0.6181, 0.8714, 0.6147, 0.8696, 0.615, 0.8688, 0.6055, 0.861, 0.6069, 0.8601, 0.6087, 0.8636, 0.608, 0.864, 0.6116, 0.8758, 0.61, 0.8758, 0.6104, 0.8719, 0.6112, 0.8719, 0.6181, 0.8714, 0.6172, 0.8728, 0.6142, 0.8703, 0.6147, 0.8696, 0.6069, 0.8601, 0.6084, 0.8595, 0.6095, 0.8632, 0.6087, 0.8636, 0.61, 0.8758, 0.6084, 0.8754, 0.6095, 0.8717, 0.6104, 0.8719, 0.6172, 0.8728, 0.6161, 0.8739, 0.6136, 0.8709, 0.6142, 0.8703, 0.6084, 0.8595, 0.61, 0.8592, 0.6104, 0.8631, 0.6095, 0.8632, 0.6471, 0.6955, 0.6487, 0.6955, 0.6483, 0.6994, 0.6475, 0.6994, 0.05895, 9.921e-05, 0.06899, 0.0002938, 0.06899, 0.6962, 0.05895, 0.696, 0.1332, 0.8887, 0.1406, 0.8999, 0.1293, 0.9059, 0.1233, 0.8969, 0.02762, 0.8887, 0.03708, 0.8793, 0.04523, 0.8892, 0.03754, 0.8969, 0.06058, 0.9974, 0.04821, 0.9923, 0.05427, 0.9809, 0.06431, 0.9851, 0.1484, 0.9387, 0.1457, 0.9519, 0.1335, 0.9481, 0.1356, 0.9375, 0.07371, 0.8641, 0.08709, 0.8641, 0.08583, 0.8769, 0.07496, 0.8769, 0.01506, 0.9519, 0.01244, 0.9387, 0.02523, 0.9375, 0.02735, 0.9481, 0.1237, 0.9848, 0.1126, 0.9923, 0.1065, 0.9809, 0.1156, 0.9749, 0.1237, 0.8793, 0.1332, 0.8887, 0.1233, 0.8969, 0.1156, 0.8892, 0.02018, 0.8999, 0.02762, 0.8887, 0.03754, 0.8969, 0.03151, 0.9059, 0.07371, 1.0, 0.06058, 0.9974, 0.06431, 0.9851, 0.07496, 0.9872, 0.1484, 0.9254, 0.1484, 0.9387, 0.1356, 0.9375, 0.1356, 0.9266, 0.06058, 0.8667, 0.07371, 0.8641, 0.07496, 0.8769, 0.06431, 0.879, 0.02018, 0.9642, 0.01506, 0.9519, 0.02735, 0.9481, 0.03151, 0.9582, 0.1332, 0.9754, 0.1237, 0.9848, 0.1156, 0.9749, 0.1233, 0.9672, 0.1126, 0.8718, 0.1237, 0.8793, 0.1156, 0.8892, 0.1065, 0.8832, 0.01506, 0.9122, 0.02018, 0.8999, 0.03151, 0.9059, 0.02735, 0.916, 0.08709, 1.0, 0.07371, 1.0, 0.07496, 0.9872, 0.08583, 0.9872, 0.1457, 0.9122, 0.1484, 0.9254, 0.1356, 0.9266, 0.1335, 0.916, 0.04821, 0.8718, 0.06058, 0.8667, 0.06431, 0.879, 0.05427, 0.8832, 0.03708, 0.9848, 0.02762, 0.9754, 0.03754, 0.9672, 0.04523, 0.9749, 0.02762, 0.9754, 0.02018, 0.9642, 0.03151, 0.9582, 0.03754, 0.9672, 0.1406, 0.9642, 0.1332, 0.9754, 0.1233, 0.9672, 0.1293, 0.9582, 0.1002, 0.8667, 0.1126, 0.8718, 0.1065, 0.8832, 0.09649, 0.879, 0.01244, 0.9254, 0.01506, 0.9122, 0.02735, 0.916, 0.02523, 0.9266, 0.1002, 0.9974, 0.08709, 1.0, 0.08583, 0.9872, 0.09649, 0.9851, 0.1406, 0.8999, 0.1457, 0.9122, 0.1335, 0.916, 0.1293, 0.9059, 0.03708, 0.8793, 0.04821, 0.8718, 0.05427, 0.8832, 0.04523, 0.8892, 0.04821, 0.9923, 0.03708, 0.9848, 0.04523, 0.9749, 0.05427, 0.9809, 0.1457, 0.9519, 0.1406, 0.9642, 0.1293, 0.9582, 0.1335, 0.9481, 0.08709, 0.8641, 0.1002, 0.8667, 0.09649, 0.879, 0.08583, 0.8769, 0.01244, 0.9387, 0.01244, 0.9254, 0.02523, 0.9266, 0.02523, 0.9375, 0.2587, 0.9138, 0.2587, 0.9247, 0.2566, 0.9354, 0.2524, 0.9454, 0.2464, 0.9544, 0.2387, 0.9621, 0.2297, 0.9682, 0.2196, 0.9723, 0.209, 0.9744, 0.1981, 0.9744, 0.1874, 0.9723, 0.1774, 0.9682, 0.1684, 0.9621, 0.1607, 0.9544, 0.1546, 0.9454, 0.1505, 0.9354, 0.1484, 0.9247, 0.1484, 0.9138, 0.1505, 0.9032, 0.1546, 0.8931, 0.1607, 0.8841, 0.1684, 0.8764, 0.1774, 0.8704, 0.1874, 0.8662, 0.1981, 0.8641, 0.209, 0.8641, 0.2196, 0.8662, 0.2297, 0.8704, 0.2387, 0.8764, 0.2464, 0.8841, 0.2524, 0.8931, 0.2566, 0.9032, 0.07802, 0.0005717, 0.08695, 0.0003001, 0.08695, 0.6963, 0.07802, 0.6966, 0.04829, 0.0, 0.05895, 9.921e-05, 0.05895, 0.696, 0.04829, 0.6959, 0.1999, 0.0001037, 0.2098, 0.0002736, 0.2098, 0.6965, 0.1999, 0.6963, 0.2621, 0.0002938, 0.2711, 0.0005764, 0.2711, 0.6965, 0.2621, 0.6962, 0.03742, 0.0, 0.04829, 0.0, 0.04829, 0.6959, 0.03742, 0.6959, 0.1893, 1.133e-05, 0.1999, 0.0001037, 0.1999, 0.6963, 0.1893, 0.6962, 0.252, 9.919e-05, 0.2621, 0.0002938, 0.2621, 0.6962, 0.252, 0.696, 0.02676, 9.921e-05, 0.03742, 0.0, 0.03742, 0.6959, 0.02676, 0.696, 0.1784, 0.0, 0.1893, 1.133e-05, 0.1893, 0.6962, 0.1784, 0.6962, 0.2414, -2.061e-08, 0.252, 9.919e-05, 0.252, 0.696, 0.2414, 0.6959, 0.01672, 0.0002938, 0.02676, 9.921e-05, 0.02676, 0.696, 0.01672, 0.6962, 0.1677, 7.016e-05, 0.1784, 0.0, 0.1784, 0.6962, 0.1677, 0.6962, 0.2305, -2.061e-08, 0.2414, -2.061e-08, 0.2414, 0.6959, 0.2305, 0.6959, 0.007685, 0.0005764, 0.01672, 0.0002938, 0.01672, 0.6962, 0.007685, 0.6965, 0.1575, 0.0002191, 0.1677, 7.016e-05, 0.1677, 0.6962, 0.1575, 0.6964, 0.2198, 9.919e-05, 0.2305, -2.061e-08, 0.2305, 0.6959, 0.2198, 0.696, 0.0, 0.000936, 0.007685, 0.0005764, 0.007685, 0.6965, 2.318e-08, 0.6969, 0.1484, 0.0004412, 0.1575, 0.0002191, 0.1575, 0.6964, 0.1484, 0.6966, 0.2098, 0.0002938, 0.2198, 9.919e-05, 0.2198, 0.696, 0.2098, 0.6962, 0.8037, 0.001152, 0.8138, -1.03e-08, 0.8138, 0.6694, 0.8037, 0.6706, 0.1392, 0.0002585, 0.1484, 0.0005158, 0.1484, 0.6965, 0.1392, 0.6963, 0.7931, 0.001739, 0.8037, 0.001152, 0.8037, 0.6706, 0.7931, 0.6712, 0.1291, 8.438e-05, 0.1392, 0.0002585, 0.1392, 0.6963, 0.1291, 0.6961, 0.7822, 0.001739, 0.7931, 0.001739, 0.7931, 0.6712, 0.7822, 0.6712, 0.1184, -2.061e-08, 0.1291, 8.438e-05, 0.1291, 0.6961, 0.1184, 0.696, 0.7716, 0.001152, 0.7822, 0.001739, 0.7822, 0.6712, 0.7716, 0.6706, 0.1075, 8.613e-06, 0.1184, -2.061e-08, 0.1184, 0.696, 0.1075, 0.696, 0.7615, -1.03e-08, 0.7716, 0.001152, 0.7716, 0.6706, 0.7615, 0.6694, 0.09691, 0.0001099, 0.1075, 8.613e-06, 0.1075, 0.696, 0.09691, 0.6961, 0.06899, 0.0002938, 0.07802, 0.0005764, 0.07802, 0.6965, 0.06899, 0.6962, 0.08695, 0.0003001, 0.09691, 0.0001099, 0.09691, 0.6961, 0.08695, 0.6963, 0.6886, 0.5539, 0.6889, 0.5174, 0.6971, 0.5257, 0.697, 0.5456, 0.6705, 0.5537, 0.6712, 0.5172, 0.6889, 0.5174, 0.6886, 0.5539, 0.6536, 0.5533, 0.6546, 0.5169, 0.6712, 0.5172, 0.6705, 0.5537, 0.5204, 0.5537, 0.5196, 0.5172, 0.5345, 0.5168, 0.5356, 0.5533, 0.5035, 0.554, 0.503, 0.5176, 0.5196, 0.5172, 0.5204, 0.5537, 0.4854, 0.5542, 0.4852, 0.5177, 0.503, 0.5176, 0.5035, 0.554, 0.4669, 0.5542, 0.467, 0.5177, 0.4852, 0.5177, 0.4854, 0.5542, 0.4487, 0.5541, 0.4492, 0.5176, 0.467, 0.5177, 0.4669, 0.5542, 0.4315, 0.5538, 0.4323, 0.5173, 0.4492, 0.5176, 0.4487, 0.5541, 0.4159, 0.5533, 0.417, 0.5169, 0.4323, 0.5173, 0.4315, 0.5538, 0.6299, 0.5537, 0.6292, 0.5172, 0.646, 0.5168, 0.647, 0.5533, 0.6118, 0.554, 0.6114, 0.5175, 0.6292, 0.5172, 0.6299, 0.5537, 0.5933, 0.5541, 0.5933, 0.5176, 0.6114, 0.5175, 0.6118, 0.554, 0.5751, 0.554, 0.5755, 0.5175, 0.5933, 0.5176, 0.5933, 0.5541, 0.558, 0.5537, 0.5587, 0.5172, 0.5755, 0.5175, 0.5751, 0.554, 0.5426, 0.5533, 0.5436, 0.5168, 0.5587, 0.5172, 0.558, 0.5537, 0.3952, 0.5537, 0.3942, 0.5172, 0.4071, 0.5167, 0.4083, 0.5532, 0.3798, 0.5541, 0.3791, 0.5176, 0.3942, 0.5172, 0.3952, 0.5537, 0.3627, 0.5544, 0.3624, 0.5179, 0.3791, 0.5176, 0.3798, 0.5541, 0.3445, 0.5545, 0.3445, 0.518, 0.3624, 0.5179, 0.3627, 0.5544, 0.326, 0.5544, 0.3264, 0.5179, 0.3445, 0.518, 0.3445, 0.5545, 0.3079, 0.5541, 0.3086, 0.5176, 0.3264, 0.5179, 0.326, 0.5544, 0.2908, 0.5537, 0.2918, 0.5172, 0.3086, 0.5176, 0.3079, 0.5541, 0.2754, 0.5532, 0.2767, 0.5167, 0.2918, 0.5172, 0.2908, 0.5537, 0.8885, 0.5251, 0.888, 0.4905, 0.9047, 0.4924, 0.9055, 0.527, 0.8703, 0.5241, 0.8701, 0.4895, 0.888, 0.4905, 0.8885, 0.5251, 0.8518, 0.5241, 0.852, 0.4895, 0.8701, 0.4895, 0.8703, 0.5241, 0.8337, 0.5251, 0.8342, 0.4905, 0.852, 0.4895, 0.8518, 0.5241, 0.8166, 0.527, 0.8174, 0.4924, 0.8342, 0.4905, 0.8337, 0.5251, 0.7426, 0.5537, 0.7419, 0.5172, 0.7573, 0.5169, 0.7582, 0.5533, 0.7253, 0.5539, 0.7249, 0.5174, 0.7419, 0.5172, 0.7426, 0.5537, 0.7071, 0.5539, 0.6886, 0.5539, 0.697, 0.5456, 0.707, 0.5456, 0.7071, 0.6794, 0.7071, 0.5539, 0.7253, 0.5539, 0.7265, 0.6793, 0.7265, 0.6793, 0.7253, 0.5539, 0.7426, 0.5537, 0.7449, 0.6791, 0.7449, 0.6791, 0.7426, 0.5537, 0.7582, 0.5533, 0.7615, 0.6787, 0.8138, 0.646, 0.8166, 0.527, 0.8337, 0.5251, 0.8319, 0.6439, 0.8319, 0.6439, 0.8337, 0.5251, 0.8518, 0.5241, 0.8512, 0.6428, 0.8512, 0.6428, 0.8518, 0.5241, 0.8703, 0.5241, 0.8709, 0.6428, 0.8709, 0.6428, 0.8703, 0.5241, 0.8885, 0.5251, 0.8902, 0.6439, 0.8902, 0.6439, 0.8885, 0.5251, 0.9055, 0.527, 0.9083, 0.646, 0.2711, 0.6785, 0.2754, 0.5532, 0.2908, 0.5537, 0.2874, 0.6791, 0.2874, 0.6791, 0.2908, 0.5537, 0.3079, 0.5541, 0.3056, 0.6796, 0.3056, 0.6796, 0.3079, 0.5541, 0.326, 0.5544, 0.3249, 0.6798, 0.3249, 0.6798, 0.326, 0.5544, 0.3445, 0.5545, 0.3445, 0.6799, 0.3445, 0.6799, 0.3445, 0.5545, 0.3627, 0.5544, 0.3638, 0.6798, 0.3638, 0.6798, 0.3627, 0.5544, 0.3798, 0.5541, 0.382, 0.6796, 0.382, 0.6796, 0.3798, 0.5541, 0.3952, 0.5537, 0.3983, 0.6791, 0.3983, 0.6791, 0.3952, 0.5537, 0.4083, 0.5532, 0.4122, 0.6785, 0.5395, 0.6787, 0.5426, 0.5533, 0.558, 0.5537, 0.5558, 0.6792, 0.5558, 0.6792, 0.558, 0.5537, 0.5751, 0.554, 0.574, 0.6794, 0.574, 0.6794, 0.5751, 0.554, 0.5933, 0.5541, 0.5933, 0.6795, 0.5933, 0.6795, 0.5933, 0.5541, 0.6118, 0.554, 0.6129, 0.6794, 0.6129, 0.6794, 0.6118, 0.554, 0.6299, 0.5537, 0.6322, 0.6792, 0.6322, 0.6792, 0.6299, 0.5537, 0.647, 0.5533, 0.6504, 0.6787, 0.4122, 0.6787, 0.4159, 0.5533, 0.4315, 0.5538, 0.4288, 0.6792, 0.4288, 0.6792, 0.4315, 0.5538, 0.4487, 0.5541, 0.4471, 0.6795, 0.4471, 0.6795, 0.4487, 0.5541, 0.4669, 0.5542, 0.4664, 0.6797, 0.4664, 0.6797, 0.4669, 0.5542, 0.4854, 0.5542, 0.4861, 0.6796, 0.4861, 0.6796, 0.4854, 0.5542, 0.5035, 0.554, 0.5053, 0.6795, 0.5053, 0.6795, 0.5035, 0.554, 0.5204, 0.5537, 0.5233, 0.6791, 0.5233, 0.6791, 0.5204, 0.5537, 0.5356, 0.5533, 0.5395, 0.6786, 0.6504, 0.6787, 0.6536, 0.5533, 0.6705, 0.5537, 0.6683, 0.6791, 0.6683, 0.6791, 0.6705, 0.5537, 0.6886, 0.5539, 0.6875, 0.6793, 0.6875, 0.6793, 0.6886, 0.5539, 0.7071, 0.5539, 0.7071, 0.6794, 0.2228, 0.7357, 0.2228, 0.7167, 0.2296, 0.7174, 0.2296, 0.7364, 0.6497, 0.7124, 0.6487, 0.7224, 0.6411, 0.7224, 0.642, 0.7124, 0.7249, 0.5174, 0.7253, 0.5539, 0.7169, 0.5456, 0.7167, 0.5257, 0.6889, 0.5174, 0.707, 0.5175, 0.707, 0.5258, 0.6971, 0.5257, 0.7253, 0.5539, 0.7071, 0.5539, 0.707, 0.5456, 0.7169, 0.5456, 0.707, 0.5175, 0.7249, 0.5174, 0.7167, 0.5257, 0.707, 0.5258, 0.01982, 0.8632, -2.052e-08, 0.863, 3.716e-05, 0.8531, 0.01985, 0.8531, 0.01985, 0.8531, 3.716e-05, 0.8531, -2.005e-08, 0.8434, 0.01982, 0.8432, 0.6497, 0.7322, 0.6487, 0.7421, 0.6411, 0.7421, 0.642, 0.7322, 0.6487, 0.7024, 0.6497, 0.7124, 0.642, 0.7124, 0.6411, 0.7024, 0.2302, 0.6969, 0.2302, 0.7167, 0.2228, 0.7163, 0.2228, 0.6965, 0.6487, 0.7224, 0.6497, 0.7322, 0.642, 0.7322, 0.6411, 0.7224, 0.2417, 0.7479, 0.2417, 0.7994, 0.239, 0.7994, 0.239, 0.7479, 0.239, 0.7479, 0.239, 0.7994, 0.2364, 0.7994, 0.2364, 0.7479, 0.2364, 0.7479, 0.2364, 0.7994, 0.234, 0.7994, 0.234, 0.7479, 0.234, 0.7479, 0.234, 0.7994, 0.2319, 0.7994, 0.2319, 0.7479, 0.2319, 0.7479, 0.2319, 0.7994, 0.2302, 0.7994, 0.2302, 0.7479, 0.5199, 0.7728, 0.5199, 0.7331, 0.5222, 0.7322, 0.5222, 0.7719, 0.5222, 0.7719, 0.5222, 0.7322, 0.5247, 0.7316, 0.5247, 0.7713, 0.5247, 0.7713, 0.5247, 0.7316, 0.5274, 0.7313, 0.5274, 0.7711, 0.5274, 0.7711, 0.5274, 0.7313, 0.5301, 0.7313, 0.5301, 0.7711, 0.5301, 0.7711, 0.5301, 0.7313, 0.5328, 0.7317, 0.5328, 0.7715, 0.5328, 0.7715, 0.5328, 0.7317, 0.5353, 0.7325, 0.5353, 0.7723, 0.2515, 0.6965, 0.2515, 0.7479, 0.2498, 0.7479, 0.2498, 0.6965, 0.2498, 0.6965, 0.2498, 0.7479, 0.2477, 0.7479, 0.2477, 0.6965, 0.2477, 0.6965, 0.2477, 0.7479, 0.2453, 0.7479, 0.2453, 0.6965, 0.2453, 0.6965, 0.2453, 0.7479, 0.2427, 0.7479, 0.2427, 0.6965, 0.2427, 0.6965, 0.2427, 0.7479, 0.24, 0.7479, 0.24, 0.6965, 0.24, 0.6965, 0.24, 0.7479, 0.2373, 0.7479, 0.2373, 0.6965, 0.2373, 0.6965, 0.2373, 0.7479, 0.2347, 0.7479, 0.2347, 0.6965, 0.2347, 0.6965, 0.2347, 0.7479, 0.2323, 0.7479, 0.2323, 0.6965, 0.2323, 0.6965, 0.2323, 0.7479, 0.2302, 0.7479, 0.2302, 0.6965, 0.2515, 0.7481, 0.2515, 0.6968, 0.2537, 0.6966, 0.2537, 0.748, 0.2537, 0.748, 0.2537, 0.6966, 0.2561, 0.6966, 0.2561, 0.7479, 0.2561, 0.7479, 0.2561, 0.6966, 0.2587, 0.6965, 0.2587, 0.7478, 0.2587, 0.7478, 0.2587, 0.6965, 0.2615, 0.6965, 0.2615, 0.7478, 0.2615, 0.7478, 0.2615, 0.6965, 0.2642, 0.6965, 0.2642, 0.7478, 0.2642, 0.7478, 0.2642, 0.6965, 0.2667, 0.6966, 0.2667, 0.7479, 0.2667, 0.7479, 0.2667, 0.6966, 0.2691, 0.6967, 0.2691, 0.748, 0.2691, 0.748, 0.2691, 0.6967, 0.2711, 0.6968, 0.2711, 0.7481, 0.2515, 0.7479, 0.2515, 0.7994, 0.2494, 0.7994, 0.2494, 0.7479, 0.2494, 0.7479, 0.2494, 0.7994, 0.247, 0.7994, 0.247, 0.7479, 0.8221, 0.673, 0.8199, 0.6719, 0.818, 0.6704, 0.8164, 0.6684, 0.8151, 0.6661, 0.8142, 0.6636, 0.8138, 0.6609, 0.8138, 0.6582, 0.8142, 0.6556, 0.8151, 0.6531, 0.8164, 0.6508, 0.818, 0.649, 0.8199, 0.6475, 0.8221, 0.6465, 0.8243, 0.646, 0.8266, 0.646, 0.8289, 0.6466, 0.831, 0.6477, 0.8329, 0.6492, 0.8346, 0.6512, 0.8359, 0.6535, 0.8367, 0.656, 0.8372, 0.6587, 0.8372, 0.6614, 0.8367, 0.664, 0.8359, 0.6665, 0.8346, 0.6688, 0.8329, 0.6707, 0.831, 0.6721, 0.8289, 0.6731, 0.8266, 0.6736, 0.8243, 0.6736, 0.247, 0.7479, 0.247, 0.7994, 0.2444, 0.7994, 0.2444, 0.7479, 0.2444, 0.7479, 0.2444, 0.7994, 0.2417, 0.7994, 0.2417, 0.7479, 0.2421, 0.827, 0.2396, 0.8264, 0.2372, 0.8254, 0.235, 0.8239, 0.2331, 0.8219, 0.2317, 0.8197, 0.2307, 0.8171, 0.2302, 0.8145, 0.2302, 0.8118, 0.2307, 0.8091, 0.2317, 0.8066, 0.2331, 0.8043, 0.235, 0.8024, 0.2372, 0.8009, 0.2396, 0.7999, 0.2421, 0.7994, 0.2447, 0.7994, 0.2473, 0.7999, 0.2497, 0.801, 0.2519, 0.8025, 0.2537, 0.8044, 0.2552, 0.8067, 0.2562, 0.8092, 0.2567, 0.8119, 0.2567, 0.8146, 0.2562, 0.8173, 0.2552, 0.8198, 0.2537, 0.822, 0.2519, 0.8239, 0.2497, 0.8254, 0.2473, 0.8265, 0.2447, 0.827, 0.06012, 0.7997, 0.06012, 0.7483, 0.06282, 0.7483, 0.06282, 0.7997, 0.06282, 0.7997, 0.06282, 0.7483, 0.06543, 0.7483, 0.06543, 0.7997, 0.06543, 0.7997, 0.06543, 0.7483, 0.06782, 0.7483, 0.06782, 0.7997, 0.06782, 0.7997, 0.06782, 0.7483, 0.06992, 0.7483, 0.06992, 0.7997, 0.06992, 0.7997, 0.06992, 0.7483, 0.07165, 0.7483, 0.07165, 0.7997, 0.1288, 0.7382, 0.1288, 0.6984, 0.1312, 0.6975, 0.1312, 0.7373, 0.1312, 0.7373, 0.1312, 0.6975, 0.1337, 0.6969, 0.1337, 0.7367, 0.1337, 0.7367, 0.1337, 0.6969, 0.1364, 0.6966, 0.1364, 0.7364, 0.1364, 0.7364, 0.1364, 0.6966, 0.1391, 0.6967, 0.1391, 0.7364, 0.1391, 0.7364, 0.1391, 0.6967, 0.1418, 0.6971, 0.1418, 0.7368, 0.1418, 0.7368, 0.1418, 0.6971, 0.1442, 0.6978, 0.1442, 0.7376, 0.07165, 0.6969, 0.07165, 0.7483, 0.06992, 0.7483, 0.06992, 0.6969, 0.06992, 0.6969, 0.06992, 0.7483, 0.06782, 0.7483, 0.06782, 0.6969, 0.06782, 0.6969, 0.06782, 0.7483, 0.06543, 0.7483, 0.06543, 0.6969, 0.06543, 0.6969, 0.06543, 0.7483, 0.06282, 0.7483, 0.06282, 0.6969, 0.06282, 0.6969, 0.06282, 0.7483, 0.06012, 0.7483, 0.06012, 0.6969, 0.06012, 0.6969, 0.06012, 0.7483, 0.05741, 0.7483, 0.05741, 0.6969, 0.05741, 0.6969, 0.05741, 0.7483, 0.05481, 0.7483, 0.05481, 0.6969, 0.05481, 0.6969, 0.05481, 0.7483, 0.05242, 0.7483, 0.05242, 0.6969, 0.05242, 0.6969, 0.05242, 0.7483, 0.05032, 0.7483, 0.05032, 0.6969, 0.5199, 0.7312, 0.5199, 0.6799, 0.522, 0.6798, 0.522, 0.7311, 0.522, 0.7311, 0.522, 0.6798, 0.5245, 0.6797, 0.5245, 0.731, 0.5245, 0.731, 0.5245, 0.6797, 0.5271, 0.6797, 0.5271, 0.731, 0.5271, 0.731, 0.5271, 0.6797, 0.5298, 0.6797, 0.5298, 0.731, 0.5298, 0.731, 0.5298, 0.6797, 0.5325, 0.6797, 0.5325, 0.731, 0.5325, 0.731, 0.5325, 0.6797, 0.5351, 0.6798, 0.5351, 0.7311, 0.5351, 0.7311, 0.5351, 0.6798, 0.5374, 0.6799, 0.5374, 0.7312, 0.5374, 0.7312, 0.5374, 0.6799, 0.5395, 0.68, 0.5395, 0.7313, 0.05032, 0.7997, 0.05032, 0.7483, 0.05242, 0.7483, 0.05242, 0.7997, 0.05242, 0.7997, 0.05242, 0.7483, 0.05481, 0.7483, 0.05481, 0.7997, 0.2385, 0.854, 0.2363, 0.8529, 0.2344, 0.8514, 0.2328, 0.8494, 0.2315, 0.8471, 0.2306, 0.8446, 0.2302, 0.8419, 0.2302, 0.8392, 0.2306, 0.8366, 0.2315, 0.8341, 0.2328, 0.8318, 0.2344, 0.8299, 0.2363, 0.8285, 0.2385, 0.8275, 0.2407, 0.827, 0.243, 0.827, 0.2453, 0.8276, 0.2474, 0.8287, 0.2493, 0.8302, 0.251, 0.8322, 0.2522, 0.8345, 0.2531, 0.837, 0.2536, 0.8397, 0.2536, 0.8424, 0.2531, 0.845, 0.2522, 0.8475, 0.251, 0.8498, 0.2493, 0.8517, 0.2474, 0.8531, 0.2453, 0.8541, 0.243, 0.8546, 0.2407, 0.8546, 0.05481, 0.7997, 0.05481, 0.7483, 0.05741, 0.7483, 0.05741, 0.7997, 0.05741, 0.7997, 0.05741, 0.7483, 0.06012, 0.7483, 0.06012, 0.7997, 0.06227, 0.8273, 0.05971, 0.8268, 0.0573, 0.8257, 0.05512, 0.8242, 0.05328, 0.8223, 0.05182, 0.82, 0.05082, 0.8175, 0.05032, 0.8148, 0.05032, 0.8121, 0.05082, 0.8095, 0.05182, 0.8069, 0.05328, 0.8047, 0.05512, 0.8028, 0.0573, 0.8013, 0.05971, 0.8003, 0.06227, 0.7997, 0.06489, 0.7997, 0.06745, 0.8003, 0.06986, 0.8013, 0.07204, 0.8029, 0.07388, 0.8048, 0.07533, 0.8071, 0.07633, 0.8096, 0.07684, 0.8122, 0.07684, 0.815, 0.07633, 0.8176, 0.07533, 0.8201, 0.07388, 0.8224, 0.07204, 0.8243, 0.06986, 0.8258, 0.06745, 0.8268, 0.06489, 0.8273])
me_cylinder_005.materials.append(mat_material)
me_cylinder_005.update()

# ---- objects
ob_cylinder_005 = bpy.data.objects.new('Cylinder.005', me_cylinder_005)

# ---- transforms, parenting, visibility, modifiers, constraints
ob_cylinder_005.location = (5.113e-05, 0.01991, 0.2213)
ob_cylinder_005.rotation_euler = (1.571, -0.0, 0.0)
ob_cylinder_005.scale = (0.3286, 0.3286, 0.3286)

# ---- collection membership
col_collection.objects.link(ob_cylinder_005)

# ---- scene / render settings (as saved in the file)
scene.frame_start = 1; scene.frame_end = 250; scene.frame_set(1)
scene.render.engine = 'BLENDER_EEVEE_NEXT'
scene.cycles.sampling_pattern = 'TABULATED_SOBOL'
scene.view_settings.view_transform = 'Filmic'
bpy.context.view_layer.update()

# ---- added for rendering (the .blend has no active camera and no usable light): camera, sun
cam_auto = bpy.data.cameras.new('AutoCamera')
cam_auto.lens = 50.0
cam_auto.sensor_width = 36.0
cam_auto.clip_end = 1000.0
ob_auto_camera = bpy.data.objects.new('AutoCamera', cam_auto)
scene.collection.objects.link(ob_auto_camera)
ob_auto_camera.location = (3.27403, -4.28454, 2.83767)
ob_auto_camera.rotation_euler = (1.09748, -7.21219e-08, 0.694738)
scene.camera = ob_auto_camera
light_auto_sun = bpy.data.lights.new('AutoSun', 'SUN')
light_auto_sun.energy = 3.0
light_auto_sun.angle = 0.0523599
ob_auto_sun = bpy.data.objects.new('AutoSun', light_auto_sun)
scene.collection.objects.link(ob_auto_sun)
ob_auto_sun.rotation_euler = (0.872665, 0.174533, 0.523599)
bpy.context.view_layer.update()
